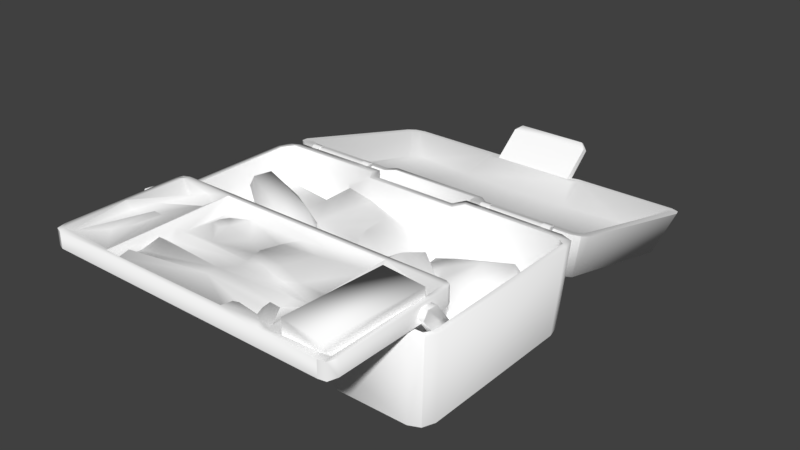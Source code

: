 # Source: HardwareKit.blend  (saved by Blender 2.77.0; exported with 4.5.12 LTS)
import bpy
from mathutils import Matrix  # noqa: F401  (used for matrix-valued properties, if any)

bpy.ops.wm.read_factory_settings(use_empty=True)
scene = bpy.context.scene
scene.name = 'Scene'

# ---- collections
col_collection_1 = bpy.data.collections.new('Collection 1'); scene.collection.children.link(col_collection_1)

# ---- materials (node trees are filled in below, after node groups)
mat_hardwarekit = bpy.data.materials.new('HardwareKit')
mat_hardwarekit.alpha_threshold = 0.0
mat_hardwarekit.use_transparent_shadow = False
mat_hardwarekit.diffuse_color = (1.0, 1.0, 1.0, 1.0)
mat_hardwarekit.roughness = 0.5
mat_hardwarekit.specular_intensity = 0.0

# ---- material node trees

# ---- world
world_world = bpy.data.worlds.new('World'); scene.world = world_world
world_world.color = (0.05088, 0.05088, 0.05088)
world_world.use_sun_shadow = False
world_world.sun_shadow_jitter_overblur = 0.0
world_world.cycles.sampling_method = 'MANUAL'

# ---- meshes
me_hardwarekit = bpy.data.meshes.new('HardwareKit')
me_hardwarekit.from_pydata([(-0.1248, 0.05333, 0.1406), (-0.1248, 0.05838, 0.1367), (-0.2208, 0.05333, 0.1406), (-0.1248, 0.06344, 0.1406), (-0.2208, 0.05838, 0.1367), (-0.1248, 0.05838, 0.1445), (-0.2208, 0.06344, 0.1406), (-0.1248, 0.05333, 0.1406), (-0.2208, 0.05838, 0.1445), (-0.1248, -0.2817, -7.29e-05), (-0.247, 0.04338, -7.286e-05), (-0.2448, -0.2815, -7.288e-05), (-0.2528, -0.2874, 0.1426), (-0.1248, -0.2817, -7.29e-05), (-0.2448, -0.2815, -7.288e-05), (0.2807, -0.2616, 0.1426), (0.2813, 0.02081, 0.1426), (0.2712, -0.2539, -7.294e-05), (0.2387, -0.4311, 0.1486), (-0.2422, -0.2003, 0.1486), (-0.2412, -0.4311, 0.1486), (-0.2412, -0.4311, 0.175), (-0.145, -0.4311, 0.175), (-0.2412, -0.4311, 0.1486), (0.2558, -0.4137, 0.175), (0.2558, -0.2137, 0.175), (0.2558, -0.4137, 0.1486), (0.2423, -0.2003, 0.175), (0.1451, -0.2003, 0.175), (0.2423, -0.2003, 0.1487), (-0.2567, -0.216, 0.175), (-0.2567, -0.4115, 0.175), (-0.2567, -0.216, 0.1486), (0.2387, -0.4311, 0.175), (0.251, -0.4287, 0.1486), (0.2387, -0.4311, 0.1486), (-0.2412, -0.4311, 0.1486), (-0.2525, -0.4269, 0.175), (-0.2412, -0.4311, 0.175), (0.2512, -0.2045, 0.1486), (0.2558, -0.2137, 0.1486), (-0.2422, -0.2003, 0.175), (-0.2518, -0.2049, 0.1486), (-0.2422, -0.2003, 0.1486), (0.2508, -0.2046, 0.1749), (0.2423, -0.2003, 0.1487), (0.251, -0.4287, 0.175), (-0.2525, -0.4269, 0.1486), (-0.2518, -0.2049, 0.175), (0.1719, -0.2398, 0.1889), (0.2353, -0.4187, 0.1889), (0.1617, -0.4096, 0.1889), (0.2353, -0.4188, 0.175), (0.2475, -0.4163, 0.175), (0.2387, -0.4311, 0.175), (0.251, -0.4287, 0.1486), (0.2558, -0.4137, 0.1486), (0.2467, -0.2479, 0.175), (0.2403, -0.2206, 0.1594), (0.2413, -0.249, 0.1556), (0.1719, -0.2398, 0.1572), (0.1416, -0.4311, 0.175), (0.1488, -0.4213, 0.174), (-0.1389, -0.4121, 0.1555), (-0.1185, -0.4097, 0.181), (-0.1217, -0.4237, 0.175), (-0.1488, -0.4232, 0.1753), (-0.1217, -0.4237, 0.175), (-0.002993, -0.3801, 0.175), (0.1416, -0.3128, 0.1638), (0.1385, -0.3315, 0.1574), (0.0973, -0.313, 0.1673), (0.1355, -0.3994, 0.1623), (0.1311, -0.4151, 0.175), (0.1064, -0.3962, 0.1648), (0.112, -0.3791, 0.1758), (-0.0058, -0.3577, 0.1721), (0.1187, -0.3695, 0.1663), (0.07043, -0.4214, 0.175), (0.1062, -0.4086, 0.175), (-0.1318, -0.3936, 0.1644), (0.1355, -0.3994, 0.1623), (0.1488, -0.4213, 0.174), (0.1213, -0.3509, 0.1709), (0.1187, -0.3695, 0.1663), (0.103, -0.3838, 0.1669), (0.103, -0.3838, 0.1669), (0.07189, -0.3932, 0.1666), (0.1064, -0.3962, 0.1648), (0.07189, -0.3932, 0.1666), (0.07421, -0.4053, 0.175), (0.07043, -0.4214, 0.175), (0.06467, -0.4104, 0.1613), (-0.1425, -0.3128, 0.1656), (-0.1393, -0.3312, 0.1559), (-0.1488, -0.4232, 0.1753), (-0.1488, -0.4232, 0.1753), (-0.1327, -0.3794, 0.1631), (-0.1334, -0.3489, 0.1696), (-0.2518, -0.2049, 0.1486), (-0.2567, -0.216, 0.1486), (-0.2518, -0.2049, 0.175), (-0.2422, -0.2003, 0.175), (-0.2567, -0.4115, 0.1486), (-0.2525, -0.4269, 0.1486), (0.2467, -0.2479, 0.1889), (0.2467, -0.2479, 0.175), (0.1719, -0.2398, 0.1572), (0.2353, -0.4188, 0.175), (0.1617, -0.4095, 0.157), (0.2353, -0.4188, 0.175), (0.0543, -0.2162, 0.1618), (0.1386, -0.2176, 0.1573), (0.06582, -0.2477, 0.1668), (-0.002375, -0.2467, 0.1613), (0.004239, -0.2172, 0.1575), (-0.008483, -0.2813, 0.1643), (0.05295, -0.301, 0.1718), (0.1381, -0.2952, 0.1565), (0.05901, -0.323, 0.1704), (0.1486, -0.2087, 0.1748), (0.2413, -0.249, 0.1556), (0.1719, -0.2398, 0.1572), (0.2461, -0.2116, 0.1758), (0.2508, -0.2046, 0.1749), (0.1486, -0.2087, 0.1748), (0.1617, -0.4095, 0.157), (0.251, -0.4287, 0.175), (0.2411, -0.4079, 0.1555), (0.2467, -0.2479, 0.175), (0.2411, -0.4079, 0.1555), (-0.1493, -0.2087, 0.175), (-0.1445, -0.2003, 0.175), (0.1486, -0.2087, 0.1748), (-0.139, -0.2958, 0.1565), (-0.1493, -0.2087, 0.175), (-0.1391, -0.2167, 0.1559), (-0.1059, -0.2463, 0.1678), (-0.0879, -0.2634, 0.1682), (-0.1129, -0.2589, 0.1681), (-0.1216, -0.2637, 0.1622), (-0.1493, -0.2087, 0.175), (-0.0939, -0.2166, 0.1565), (0.07078, -0.3322, 0.1641), (0.03393, -0.3172, 0.1728), (-0.08024, -0.3021, 0.1615), (0.0009759, -0.3128, 0.1645), (0.0006975, -0.3278, 0.1636), (0.004266, -0.3076, 0.1686), (-0.007722, -0.2448, 0.1557), (-0.01209, -0.2822, 0.1575), (-0.05472, -0.2559, 0.1554), (0.08105, -0.3273, 0.1702), (-0.19, -0.2146, 0.1683), (-0.2452, -0.2108, 0.175), (-0.25, -0.3116, 0.175), (-0.2525, -0.4269, 0.175), (-0.2464, -0.4203, 0.175), (-0.2406, -0.4103, 0.1681), (-0.1623, -0.412, 0.168), (-0.1624, -0.2464, 0.1687), (-0.1598, -0.2187, 0.1572), (-0.2409, -0.3197, 0.181), (-0.2164, -0.2836, 0.1705), (-0.2198, -0.2197, 0.1551), (-0.2045, -0.3048, 0.1633), (-0.1935, -0.3073, 0.1739), (-0.1897, -0.2982, 0.1656), (-0.1865, -0.3521, 0.1718), (-0.2109, -0.3695, 0.1643), (-0.2304, -0.317, 0.1681), (0.2387, -0.4311, 0.1486), (-0.2422, -0.2003, 0.1486), (0.1266, -0.2818, -7.294e-05), (0.2465, 0.04357, -7.29e-05), (0.1266, 0.04366, -7.29e-05), (0.08542, -0.2893, 0.07129), (0.2458, -0.2815, 2.664e-05), (0.1266, -0.2818, -7.294e-05), (-0.1106, -0.2672, -7.286e-05), (0.1124, -0.2672, -7.288e-05), (-0.1106, 0.03172, -7.292e-05), (-0.07501, -0.2711, 0.07129), (0.07462, -0.2694, 0.07129), (-0.1106, -0.2672, -7.286e-05), (-0.1248, 0.04351, -7.29e-05), (-0.08581, -0.291, 0.07129), (0.1124, 0.03172, -7.294e-05), (0.1124, -0.2672, -7.288e-05), (-0.08581, 0.05304, 0.07129), (-0.255, 0.05156, 0.1426), (-0.1248, 0.04351, -7.29e-05), (0.255, 0.05189, 0.1426), (0.08542, 0.05139, 0.07129), (0.2465, 0.04357, -7.29e-05), (0.07462, 0.03204, 0.07129), (-0.1106, 0.03172, -7.292e-05), (0.1124, 0.03172, -7.294e-05), (-0.07501, 0.03369, 0.07129), (0.1266, 0.04366, -7.29e-05), (0.2726, -0.2811, 0.1426), (0.2634, -0.2734, -7.292e-05), (-0.2664, -0.2716, -7.288e-05), (-0.2753, -0.2793, 0.1426), (0.2751, 0.04379, 0.1426), (0.2658, 0.03489, -7.29e-05), (0.2717, 0.01191, -7.29e-05), (-0.2665, 0.03357, -7.29e-05), (-0.2753, 0.04247, 0.1426), (-0.2809, 0.0205, 0.1426), (0.2634, -0.2734, -7.292e-05), (-0.2726, -0.2442, -7.29e-05), (-0.2817, -0.2519, 0.1426), (-0.247, 0.04338, -7.286e-05), (0.0815, 0.02188, 0.1426), (-0.08006, 0.02199, 0.1426), (0.07462, 0.03172, 0.1426), (-0.09118, -0.2768, 0.1426), (-0.08581, -0.2911, 0.1426), (0.09083, -0.2772, 0.1426), (0.2543, -0.2875, 0.1426), (0.08542, -0.291, 0.1426), (0.0812, -0.2578, 0.1426), (0.07462, -0.2691, 0.1426), (-0.08134, -0.2579, 0.1426), (-0.07501, -0.2691, 0.1426), (-0.2615, -0.2736, 0.1426), (-0.2717, -0.2597, 0.1426), (-0.273, 0.01947, 0.1426), (-0.2719, 0.0116, -7.284e-05), (-0.2607, 0.03889, 0.1426), (-0.09172, 0.04165, 0.1426), (-0.08581, 0.05313, 0.1426), (0.09158, 0.04178, 0.1426), (0.257, 0.03996, 0.1426), (0.2703, 0.0284, 0.1426), (0.2478, 0.02127, 0.04564), (0.1254, 0.02203, 0.05355), (0.257, 0.03996, 0.1426), (0.2606, 0.008913, 0.04564), (0.2703, 0.0284, 0.1426), (0.2619, -0.05499, 0.1056), (0.2409, -0.262, 0.01657), (0.2528, -0.2475, 0.01632), (0.2637, -0.2733, 0.1426), (0.1219, -0.2627, 0.1198), (0.09083, -0.2772, 0.1426), (0.1105, -0.2453, 0.1199), (0.0812, -0.2578, 0.1426), (-0.1259, -0.2629, 0.1121), (-0.1124, -0.2469, 0.1206), (-0.09118, -0.2768, 0.1426), (-0.2457, -0.2634, 0.0744), (-0.2615, -0.2736, 0.1426), (-0.2627, -0.2265, 0.08632), (-0.2717, -0.2597, 0.1426), (-0.2635, -0.002558, 0.08434), (-0.2635, -0.1826, 0.07804), (-0.273, 0.01947, 0.1426), (-0.249, 0.02134, 0.08434), (-0.2607, 0.03889, 0.1426), (-0.1251, 0.02265, 0.1191), (-0.09172, 0.04165, 0.1426), (-0.1109, 0.009599, 0.1201), (-0.127, 0.008553, 0.05981), (0.1237, 0.02347, 0.121), (0.1127, 0.01028, 0.1209), (0.09158, 0.04178, 0.1426), (-0.117, -0.2447, 0.1159), (-0.119, -0.226, 0.1422), (-0.09698, -0.2367, 0.09668), (-0.2635, -0.002558, 0.08434), (-0.249, 0.02134, 0.08434), (-0.148, -0.07911, 0.1031), (-0.1291, -0.02596, 0.1068), (-0.127, 0.008553, 0.05981), (0.08137, -0.1861, 0.1021), (0.2054, -0.2292, 0.03003), (0.07859, -0.1793, 0.07068), (-0.2457, -0.2634, 0.0744), (-0.2627, -0.2265, 0.08632), (-0.2635, -0.1826, 0.07804), (-0.1292, -0.1846, 0.1513), (-0.2479, -0.1558, 0.06719), (-0.1644, -0.1389, 0.09983), (-0.1572, -0.1475, 0.1218), (-0.2479, -0.1558, 0.06719), (-0.08134, -0.2579, 0.1426), (-0.1004, -0.1616, 0.1003), (-0.09042, -0.1814, 0.06793), (-0.01231, -0.167, 0.07825), (0.07262, -0.1973, 0.04338), (-0.0356, -0.1757, 0.07056), (0.1138, 0.008301, 0.07176), (0.2606, 0.008913, 0.04564), (0.2437, -0.04772, 0.1333), (-0.00654, -0.1597, 0.09046), (0.07779, -0.195, 0.06629), (-0.0897, -0.08871, 0.1037), (-0.1109, 0.009599, 0.1201), (-0.2627, -0.2265, 0.08632), (-0.2717, -0.2597, 0.1426), (-0.05855, -0.2115, 0.05755), (-0.09042, -0.1814, 0.06793), (-0.05721, 0.0009025, 0.1166), (0.0815, 0.02188, 0.1426), (0.1611, -0.1137, 0.1077), (0.1135, -0.1327, 0.1415), (0.1206, -0.08798, 0.1257), (0.2709, -0.2616, 0.1426), (0.2599, -0.09978, 0.08003), (0.2225, -0.09503, 0.1492), (0.2513, -0.1047, 0.1157), (0.2161, -0.1436, 0.1305), (0.1611, -0.1137, 0.1077), (0.09479, -0.03253, 0.08383), (0.08303, -0.1397, 0.1237), (0.08321, -0.09273, 0.06227), (0.09281, -0.09608, 0.1155), (0.2243, -0.2267, 0.06493), (0.2402, -0.204, 0.04323), (0.2619, -0.05499, 0.1056), (0.2619, -0.05499, 0.1056), (0.1254, 0.02203, 0.05355), (0.2478, 0.02127, 0.04564), (0.09709, -0.1718, 0.131), (0.2054, -0.2292, 0.03003), (0.2528, -0.2475, 0.01632), (0.2409, -0.262, 0.01657), (0.1093, -0.06862, 0.08532), (0.1206, -0.08798, 0.1257), (0.08137, -0.1861, 0.1021), (0.02157, -0.1557, 0.08992), (-0.01265, -0.1299, 0.09838), (0.06616, -0.1487, 0.07977), (0.07859, -0.1793, 0.07068), (0.07859, -0.1793, 0.07068), (0.03524, -0.1535, 0.1066), (0.06616, -0.1487, 0.07977), (0.2361, -0.2008, 0.07541), (0.2383, -0.1672, 0.07102), (0.005607, -0.08598, 0.1205), (-0.004786, -0.0285, 0.1177), (0.0363, 0.003577, 0.08603), (0.1093, -0.06862, 0.08532), (0.08321, -0.09273, 0.06227), (-0.005065, -0.08774, 0.09797), (0.2383, -0.1672, 0.07102), (0.2599, -0.09978, 0.08003), (0.2402, -0.204, 0.04323), (0.2599, -0.09978, 0.08003), (0.2402, -0.204, 0.04323), (0.1093, -0.06862, 0.08532), (-0.1169, -0.1614, 0.1121), (-0.1243, -0.1466, 0.1364), (-0.09007, -0.1078, 0.1347), (-0.1443, -0.07328, 0.1274), (-0.0897, -0.08871, 0.1037), (-0.01605, -0.1583, 0.1093), (-0.04814, -0.1324, 0.1137), (-0.148, -0.07911, 0.1031), (-0.04814, -0.1324, 0.1137), (-0.0553, -0.1576, 0.1071), (-0.09907, -0.152, 0.1346), (-0.2079, -0.1035, 0.1523), (-0.0227, -0.1801, 0.09747), (-0.0553, -0.1576, 0.1071), (-0.1004, -0.1616, 0.1003), (-0.1169, -0.1614, 0.1121), (-0.2044, -0.06473, 0.1373), (-0.2112, -0.07657, 0.1214), (-0.202, -0.07238, 0.1514), (-0.1243, -0.1466, 0.1364), (-0.1572, -0.1475, 0.1218), (-0.2479, -0.1558, 0.06719), (-0.2132, -0.1086, 0.1368), (-0.1644, -0.1389, 0.09983), (-0.2155, -0.09869, 0.1215), (-0.2112, -0.07657, 0.1214), (-0.2132, -0.1086, 0.1368), (-0.2155, -0.09869, 0.1215), (-0.2044, -0.06473, 0.1373), (-0.1644, -0.1389, 0.09983), (-0.05721, 0.0009025, 0.1166), (0.2637, -0.2733, 0.1426), (0.2709, -0.2616, 0.1426), (0.2726, -0.2811, 0.1426), (0.2637, -0.2733, 0.1426), (0.1133, -0.2448, 0.01747), (-0.09698, -0.2367, 0.09668), (-0.117, -0.2447, 0.1159), (-0.08006, 0.02199, 0.1426), (0.08542, 0.05312, 0.1426), (0.2458, -0.2815, 2.664e-05), (0.2717, 0.01191, -7.29e-05), (-0.2719, 0.0116, -7.284e-05), (0.2634, -0.2734, -7.292e-05), (0.2712, -0.2539, -7.294e-05), (0.2658, 0.03489, -7.29e-05), (-0.2726, -0.2442, -7.29e-05), (-0.2664, -0.2716, -7.288e-05), (-0.2665, 0.03357, -7.29e-05), (-0.2344, 0.0654, 0.1391), (-0.2344, 0.05188, 0.1225), (-0.2344, 0.05684, 0.1225), (-0.22, 0.05599, 0.1455), (-0.22, 0.0654, 0.1391), (-0.22, 0.05188, 0.1413), (-0.22, 0.05188, 0.1225), (-0.2344, 0.05188, 0.1225), (-0.22, 0.05684, 0.1225), (-0.22, 0.06394, 0.145), (-0.2344, 0.05599, 0.1455), (-0.2344, 0.06394, 0.145), (-0.22, 0.05599, 0.1455), (-0.2344, 0.05188, 0.1413), (-0.2344, 0.06394, 0.145), (-0.2344, 0.05599, 0.1455), (-0.22, 0.06394, 0.145), (-0.2344, 0.05188, 0.1413), (-0.22, 0.05188, 0.1225), (0.2551, -0.2163, 0.1042), (0.2551, -0.2743, 0.1588), (0.2551, -0.2344, 0.105), (0.2656, -0.2743, 0.1588), (0.2656, -0.2163, 0.1042), (0.2656, -0.2344, 0.105), (0.2656, -0.2344, 0.105), (0.2551, -0.2163, 0.1042), (0.2551, -0.2344, 0.105), (0.2656, -0.2081, 0.1168), (0.2656, -0.2481, 0.1705), (0.2551, -0.2081, 0.1168), (0.2551, -0.2662, 0.1714), (0.2551, -0.2481, 0.1705), (0.2656, -0.2743, 0.1588), (0.2551, -0.2743, 0.1588), (0.2551, -0.2662, 0.1714), (0.2656, -0.2662, 0.1714), (0.2656, -0.2163, 0.1042), (0.2551, -0.2163, 0.1042), (0.2656, -0.2662, 0.1714), (0.2423, -0.2003, 0.1487), (0.2558, -0.2137, 0.1486), (0.2512, -0.2045, 0.1486), (-0.1644, -0.1389, 0.09983), (0.1138, 0.008301, 0.07176), (0.1137, 0.008442, 0.07527), (-0.1259, -0.2629, 0.1121), (0.1029, -0.04244, 0.04231), (0.08321, -0.09273, 0.06227), (0.08548, -0.00828, 0.04756), (0.1029, -0.04244, 0.04231), (0.08548, -0.00828, 0.04756), (0.1133, -0.2448, 0.01747), (-0.09515, -0.2758, 0.168), (0.0363, 0.003577, 0.08603), (0.1243, -0.2621, 0.02614), (0.1243, -0.2621, 0.02614), (-0.2208, 0.05333, 0.1406), (-0.2567, -0.4115, 0.1486), (0.2423, -0.2003, 0.175), (0.1617, -0.4095, 0.157), (-0.07501, 0.03172, 0.1426), (-0.2155, -0.09869, 0.1215), (-0.22, 0.05188, 0.1413), (0.2656, -0.2163, 0.1042), (0.08548, -0.00828, 0.04756), (0.05736, -0.08186, 0.07654), (-0.09698, -0.2367, 0.09668), (-0.1004, -0.1616, 0.1003), (-0.1258, 0.0654, 0.1391), (-0.1258, 0.05188, 0.1225), (-0.1258, 0.05684, 0.1225), (-0.1114, 0.05599, 0.1455), (-0.1114, 0.0654, 0.1391), (-0.1114, 0.05188, 0.1413), (-0.1114, 0.05188, 0.1225), (-0.1258, 0.05188, 0.1225), (-0.1114, 0.05684, 0.1225), (-0.1114, 0.06394, 0.145), (-0.1258, 0.05599, 0.1455), (-0.1258, 0.06394, 0.145), (-0.1114, 0.05599, 0.1455), (-0.1258, 0.05188, 0.1413), (-0.1258, 0.06394, 0.145), (-0.1258, 0.05599, 0.1455), (-0.1114, 0.06394, 0.145), (-0.1258, 0.05188, 0.1413), (-0.1114, 0.05188, 0.1225), (-0.1114, 0.05188, 0.1413), (0.2191, 0.05333, 0.1406), (0.2191, 0.05838, 0.1367), (0.123, 0.05333, 0.1406), (0.2191, 0.06344, 0.1406), (0.123, 0.05838, 0.1367), (0.2191, 0.05838, 0.1445), (0.123, 0.06344, 0.1406), (0.2191, 0.05333, 0.1406), (0.123, 0.05838, 0.1445), (0.1094, 0.0654, 0.1391), (0.1094, 0.05188, 0.1225), (0.1094, 0.05684, 0.1225), (0.1238, 0.05599, 0.1455), (0.1238, 0.0654, 0.1391), (0.1238, 0.05188, 0.1413), (0.1238, 0.05188, 0.1225), (0.1094, 0.05188, 0.1225), (0.1238, 0.05684, 0.1225), (0.1238, 0.06394, 0.145), (0.1094, 0.05599, 0.1455), (0.1094, 0.06394, 0.145), (0.1238, 0.05599, 0.1455), (0.1094, 0.05188, 0.1413), (0.1094, 0.06394, 0.145), (0.1094, 0.05599, 0.1455), (0.1238, 0.06394, 0.145), (0.1094, 0.05188, 0.1413), (0.1238, 0.05188, 0.1225), (0.123, 0.05333, 0.1406), (0.1238, 0.05188, 0.1413), (0.2181, 0.0654, 0.1391), (0.2181, 0.05188, 0.1225), (0.2181, 0.05684, 0.1225), (0.2324, 0.05599, 0.1455), (0.2324, 0.0654, 0.1391), (0.2324, 0.05188, 0.1413), (0.2324, 0.05188, 0.1225), (0.2181, 0.05188, 0.1225), (0.2324, 0.05684, 0.1225), (0.2324, 0.06394, 0.145), (0.2181, 0.05599, 0.1455), (0.2181, 0.06394, 0.145), (0.2324, 0.05599, 0.1455), (0.2181, 0.05188, 0.1413), (0.2181, 0.06394, 0.145), (0.2181, 0.05599, 0.1455), (0.2324, 0.06394, 0.145), (0.2181, 0.05188, 0.1413), (0.2324, 0.05188, 0.1225), (0.2324, 0.05188, 0.1413), (-0.1247, 0.05498, 0.07184), (-0.2503, 0.3408, -0.0004107), (-0.2495, 0.05498, 0.07184), (-0.2294, 0.303, 0.0435), (-0.2107, 0.1004, 0.09469), (-0.2288, 0.1191, 0.08996), (-0.2605, 0.06308, 0.1401), (-0.1231, 0.06112, 0.09816), (0.2811, 0.08383, 0.1349), (0.2817, 0.3624, 0.0645), (0.2644, 0.07201, 0.06753), (0.2614, 0.3876, 0.05812), (0.1215, 0.3558, 0.02289), (0.25, 0.3408, -0.0004107), (-0.2817, 0.3616, 0.0647), (-0.2817, 0.0891, 0.1336), (-0.2642, 0.3218, 0.004411), (0.2614, 0.06308, 0.1401), (0.2747, 0.07099, 0.1381), (0.2483, 0.05498, 0.07184), (-0.2747, 0.07133, 0.1381), (0.2758, 0.3792, 0.06024), (0.2642, 0.3227, 0.004188), (-0.2605, 0.3876, 0.05812), (-0.2758, 0.3794, 0.06019), (0.2747, 0.07099, 0.1381), (-0.2643, 0.07466, 0.06686), (-0.2747, 0.07133, 0.1381), (0.2758, 0.3792, 0.06024), (-0.2758, 0.3794, 0.06019), (-0.2583, 0.07917, 0.1361), (-0.08422, 0.06308, 0.1401), (-0.2605, 0.06308, 0.1401), (0.2583, 0.07844, 0.1363), (0.2747, 0.07099, 0.1381), (0.2614, 0.06308, 0.1401), (0.2686, 0.08854, 0.1337), (0.2811, 0.08383, 0.1349), (0.2681, 0.3613, 0.06478), (0.2758, 0.3792, 0.06024), (0.2817, 0.3624, 0.0645), (0.2596, 0.3711, 0.06229), (0.2614, 0.3876, 0.05812), (0.09166, 0.3729, 0.06182), (-0.26, 0.3711, 0.0623), (-0.2758, 0.3794, 0.06019), (-0.2605, 0.3876, 0.05812), (-0.2689, 0.3588, 0.0654), (-0.2679, 0.09168, 0.1329), (-0.2817, 0.3616, 0.0647), (-0.2747, 0.07133, 0.1381), (-0.2817, 0.0891, 0.1336), (0.127, 0.05498, 0.07184), (0.127, 0.3408, -0.0004106), (0.1015, 0.3078, 0.04229), (0.2094, 0.3228, 0.03847), (0.1016, 0.1151, 0.09097), (0.094, 0.07855, 0.1362), (0.08511, 0.06308, 0.1401), (-0.0936, 0.3729, 0.06182), (-0.08504, 0.3876, 0.05813), (-0.07165, 0.38, 0.06004), (-0.1126, 0.07827, 0.07765), (-0.1126, 0.328, 0.01454), (-0.1247, 0.3408, -0.0004106), (-0.08439, 0.096, 0.1318), (-0.07754, 0.08328, 0.135), (0.1079, 0.328, 0.01454), (0.1215, 0.06112, 0.09816), (0.1079, 0.07827, 0.07765), (-0.1231, 0.3558, 0.02289), (0.07843, 0.08328, 0.135), (-0.1022, 0.3078, 0.04229), (-0.1014, 0.1154, 0.09091), (0.08458, 0.09588, 0.1318), (0.06232, 0.4219, 0.1111), (-0.06133, 0.4219, 0.1111), (0.06206, 0.4311, 0.1048), (0.07952, 0.3749, 0.03129), (-0.07165, 0.38, 0.06004), (-0.08145, 0.3749, 0.03129), (-0.08504, 0.3876, 0.05813), (0.08275, 0.3871, 0.05825), (-0.08144, 0.05449, 0.1175), (-0.07754, 0.08328, 0.135), (0.07951, 0.05449, 0.1175), (-0.08422, 0.06308, 0.1401), (0.08511, 0.06308, 0.1401), (0.07843, 0.08328, 0.135), (0.0726, 0.3645, 0.06407), (0.0843, 0.3553, 0.06627), (0.07233, 0.4223, 0.09713), (0.07234, 0.38, 0.06004), (-0.07165, 0.4223, 0.09713), (-0.0716, 0.4128, 0.1036), (-0.07165, 0.38, 0.06004), (-0.07161, 0.3645, 0.06407), (-0.08502, 0.3553, 0.06627), (0.07234, 0.38, 0.06004), (0.08275, 0.3871, 0.05825), (-0.07161, 0.3645, 0.06407), (0.0726, 0.4128, 0.1036), (0.0726, 0.3645, 0.06407), (0.0726, 0.3645, 0.06407), (0.0726, 0.4128, 0.1036), (0.07234, 0.38, 0.06004), (0.07233, 0.4223, 0.09713), (-0.06138, 0.4311, 0.1048), (-0.07165, 0.4223, 0.09713), (-0.0716, 0.4128, 0.1036), (-0.0924, 0.07906, 0.1361), (0.209, 0.1007, 0.09461), (0.229, 0.1189, 0.09002), (0.2286, 0.3031, 0.04345), (-0.2119, 0.3243, 0.03811), (-0.07161, 0.3645, 0.06407), (-0.2563, -0.2743, 0.1588), (-0.2563, -0.2163, 0.1042), (-0.2563, -0.2344, 0.105), (-0.2669, -0.2163, 0.1042), (-0.2669, -0.2743, 0.1588), (-0.2669, -0.2344, 0.105), (-0.2563, -0.2163, 0.1042), (-0.2669, -0.2344, 0.105), (-0.2563, -0.2344, 0.105), (-0.2669, -0.2481, 0.1705), (-0.2669, -0.2081, 0.1168), (-0.2563, -0.2081, 0.1168), (-0.2563, -0.2662, 0.1714), (-0.2563, -0.2481, 0.1705), (-0.2669, -0.2743, 0.1588), (-0.2563, -0.2743, 0.1588), (-0.2563, -0.2662, 0.1714), (-0.2669, -0.2662, 0.1714), (-0.2669, -0.2163, 0.1042), (-0.2563, -0.2163, 0.1042), (-0.2669, -0.2662, 0.1714), (-0.2669, -0.2163, 0.1042)], [], [(0, 2, 1), (4, 3, 1), (6, 5, 3), (8, 7, 5), (11, 10, 9), (14, 13, 12), (17, 16, 15), (20, 19, 18), (23, 22, 21), (26, 25, 24), (29, 28, 27), (32, 31, 30), (35, 34, 33), (38, 37, 36), (40, 39, 25), (43, 42, 41), (39, 45, 44), (34, 26, 46), (37, 31, 47), (42, 32, 48), (51, 50, 49), (54, 53, 52), (34, 46, 33), (56, 55, 18), (26, 24, 46), (24, 57, 53), (60, 59, 58), (24, 25, 57), (54, 62, 61), (65, 64, 63), (67, 66, 22), (64, 65, 68), (61, 67, 22), (71, 70, 69), (73, 62, 72), (75, 74, 73), (68, 77, 76), (72, 75, 73), (73, 79, 78), (76, 80, 68), (70, 77, 81), (70, 81, 82), (70, 83, 77), (85, 75, 84), (77, 68, 86), (88, 86, 87), (74, 89, 79), (89, 78, 90), (75, 85, 74), (74, 79, 73), (87, 92, 91), (61, 73, 78), (95, 94, 93), (65, 63, 96), (80, 64, 68), (80, 63, 64), (63, 97, 94), (76, 98, 97), (76, 94, 98), (98, 94, 97), (100, 99, 19), (102, 101, 30), (20, 104, 103), (106, 49, 105), (107, 51, 49), (109, 108, 51), (110, 105, 50), (113, 112, 111), (113, 115, 114), (117, 113, 116), (71, 69, 118), (71, 118, 112), (71, 112, 113), (71, 117, 119), (70, 82, 69), (120, 118, 69), (82, 120, 69), (122, 106, 121), (57, 123, 58), (123, 25, 124), (62, 60, 125), (125, 58, 123), (125, 60, 58), (52, 126, 62), (53, 127, 24), (57, 128, 53), (130, 129, 110), (128, 52, 53), (54, 52, 62), (125, 132, 131), (112, 133, 111), (136, 135, 134), (139, 138, 137), (137, 140, 139), (136, 142, 141), (142, 136, 140), (135, 95, 93), (119, 144, 143), (146, 145, 93), (147, 144, 146), (148, 146, 144), (151, 150, 149), (71, 119, 152), (71, 113, 117), (63, 80, 97), (119, 117, 144), (154, 153, 131), (123, 124, 27), (131, 102, 154), (154, 30, 155), (157, 156, 21), (157, 31, 156), (66, 21, 22), (132, 102, 131), (125, 27, 28), (61, 62, 73), (79, 90, 78), (102, 30, 154), (159, 158, 66), (161, 160, 131), (155, 158, 162), (162, 163, 153), (162, 164, 155), (158, 166, 165), (153, 164, 162), (168, 159, 167), (158, 159, 169), (170, 163, 162), (165, 166, 167), (153, 161, 131), (161, 163, 160), (160, 66, 131), (170, 162, 158), (168, 166, 169), (30, 31, 155), (31, 157, 155), (171, 54, 61), (23, 61, 22), (172, 102, 132), (29, 132, 28), (175, 174, 173), (178, 177, 176), (181, 180, 179), (184, 183, 182), (185, 179, 9), (13, 184, 186), (187, 173, 180), (188, 176, 183), (191, 190, 189), (194, 193, 192), (197, 196, 195), (196, 189, 198), (199, 197, 193), (177, 201, 200), (12, 203, 202), (206, 205, 204), (209, 208, 207), (210, 17, 15), (203, 212, 211), (205, 194, 192), (208, 190, 213), (216, 215, 214), (218, 217, 12), (221, 220, 219), (223, 221, 222), (225, 223, 224), (218, 224, 217), (226, 203, 12), (202, 14, 12), (226, 227, 203), (227, 212, 203), (211, 202, 203), (227, 228, 212), (228, 208, 209), (207, 229, 209), (228, 230, 208), (230, 190, 208), (213, 207, 208), (230, 231, 190), (231, 215, 232), (216, 214, 233), (192, 233, 234), (192, 204, 205), (204, 192, 234), (204, 234, 235), (16, 204, 235), (238, 237, 236), (240, 236, 239), (240, 239, 241), (244, 243, 242), (246, 244, 245), (248, 246, 247), (251, 250, 249), (253, 249, 252), (255, 252, 254), (258, 257, 256), (260, 256, 259), (262, 260, 261), (261, 264, 263), (267, 266, 265), (270, 269, 268), (273, 272, 271), (272, 273, 274), (274, 275, 272), (278, 277, 276), (269, 280, 279), (282, 281, 280), (284, 273, 283), (282, 285, 281), (257, 286, 256), (269, 279, 268), (287, 248, 250), (270, 289, 288), (292, 291, 290), (295, 294, 293), (290, 297, 296), (299, 274, 298), (299, 275, 274), (301, 300, 257), (303, 302, 292), (305, 304, 266), (308, 307, 306), (310, 243, 309), (313, 312, 311), (311, 295, 293), (314, 313, 311), (311, 293, 315), (318, 317, 316), (277, 320, 319), (321, 295, 312), (322, 294, 295), (294, 323, 293), (294, 324, 323), (319, 325, 277), (277, 325, 276), (328, 327, 326), (318, 330, 329), (318, 307, 330), (318, 329, 317), (316, 331, 325), (333, 296, 332), (331, 316, 334), (331, 334, 335), (338, 337, 336), (307, 319, 339), (316, 325, 307), (340, 339, 320), (339, 319, 320), (343, 342, 341), (341, 332, 337), (345, 344, 315), (346, 333, 332), (332, 336, 337), (341, 346, 332), (346, 298, 333), (296, 336, 332), (307, 339, 340), (313, 347, 312), (312, 348, 321), (312, 295, 311), (309, 241, 310), (312, 347, 348), (347, 349, 348), (351, 327, 350), (311, 344, 314), (306, 352, 308), (347, 313, 314), (307, 340, 306), (270, 353, 269), (354, 282, 353), (357, 356, 355), (333, 359, 358), (357, 360, 356), (333, 298, 359), (357, 355, 361), (361, 363, 362), (355, 364, 363), (358, 366, 365), (362, 363, 367), (358, 359, 366), (367, 363, 368), (356, 370, 369), (371, 356, 369), (356, 371, 355), (282, 354, 285), (363, 364, 372), (364, 373, 372), (285, 374, 281), (373, 364, 375), (373, 377, 376), (380, 379, 378), (381, 364, 371), (382, 370, 360), (343, 383, 342), (342, 346, 341), (386, 385, 384), (15, 16, 385), (220, 200, 387), (269, 282, 280), (245, 388, 247), (244, 242, 245), (247, 389, 250), (250, 389, 390), (250, 390, 249), (263, 391, 261), (260, 259, 261), (266, 237, 265), (238, 267, 265), (183, 223, 182), (182, 218, 186), (176, 221, 183), (198, 216, 195), (189, 232, 198), (195, 392, 193), (186, 218, 12), (190, 232, 189), (220, 221, 176), (193, 392, 192), (174, 394, 393), (11, 395, 10), (397, 396, 393), (174, 398, 394), (394, 397, 393), (11, 400, 399), (211, 209, 229), (11, 399, 395), (395, 401, 10), (404, 403, 402), (407, 406, 405), (409, 404, 408), (404, 402, 410), (413, 412, 411), (412, 415, 414), (402, 413, 406), (417, 416, 402), (406, 418, 405), (419, 417, 402), (407, 420, 406), (423, 422, 421), (426, 425, 424), (429, 428, 427), (432, 431, 430), (434, 433, 431), (436, 427, 435), (437, 434, 421), (425, 430, 438), (440, 432, 439), (433, 436, 441), (76, 83, 143), (442, 56, 18), (442, 444, 443), (20, 103, 19), (106, 122, 49), (108, 50, 51), (164, 154, 155), (154, 164, 153), (160, 159, 66), (155, 157, 158), (374, 285, 445), (326, 327, 351), (353, 282, 269), (447, 446, 237), (279, 448, 268), (383, 299, 298), (298, 346, 342), (274, 273, 298), (342, 383, 298), (345, 315, 449), (452, 451, 450), (315, 293, 449), (293, 453, 449), (311, 315, 344), (318, 316, 307), (291, 454, 328), (454, 291, 292), (297, 328, 326), (297, 326, 336), (291, 328, 297), (291, 297, 290), (160, 165, 167), (165, 170, 158), (163, 161, 153), (170, 160, 163), (159, 168, 169), (166, 158, 169), (167, 166, 168), (159, 160, 167), (160, 170, 165), (151, 138, 145), (145, 138, 455), (145, 134, 93), (146, 150, 145), (145, 455, 140), (137, 138, 142), (142, 151, 149), (142, 149, 115), (142, 115, 141), (138, 151, 142), (455, 139, 140), (145, 140, 134), (134, 140, 136), (135, 93, 134), (146, 93, 94), (144, 116, 148), (150, 116, 114), (150, 151, 145), (146, 116, 150), (149, 114, 115), (111, 133, 141), (113, 111, 115), (147, 76, 143), (147, 146, 94), (152, 119, 143), (143, 70, 152), (152, 70, 71), (83, 70, 143), (115, 111, 141), (65, 91, 92), (87, 68, 92), (86, 68, 87), (68, 65, 92), (39, 44, 25), (25, 123, 57), (309, 240, 241), (391, 263, 304), (305, 391, 304), (304, 456, 266), (259, 264, 261), (258, 301, 257), (253, 251, 249), (454, 457, 328), (247, 388, 389), (242, 458, 245), (2, 4, 1), (4, 6, 3), (6, 8, 5), (8, 459, 7), (10, 185, 9), (13, 186, 12), (17, 206, 16), (19, 442, 18), (26, 40, 25), (32, 460, 31), (37, 47, 36), (42, 48, 41), (45, 461, 44), (31, 460, 47), (32, 30, 48), (50, 105, 49), (54, 127, 53), (61, 78, 67), (77, 83, 76), (72, 84, 75), (76, 97, 80), (89, 90, 79), (95, 63, 94), (76, 147, 94), (107, 462, 51), (110, 129, 105), (113, 114, 116), (120, 112, 118), (58, 59, 57), (62, 126, 60), (125, 28, 132), (139, 455, 138), (144, 147, 143), (66, 157, 21), (125, 123, 27), (158, 157, 66), (23, 171, 61), (29, 172, 132), (174, 393, 173), (177, 220, 176), (181, 187, 180), (184, 188, 183), (185, 181, 179), (184, 182, 186), (187, 175, 173), (188, 178, 176), (191, 213, 190), (194, 199, 193), (196, 198, 195), (196, 191, 189), (197, 195, 193), (200, 220, 177), (204, 16, 206), (15, 386, 210), (216, 463, 215), (217, 226, 12), (220, 387, 219), (221, 219, 222), (223, 222, 224), (218, 225, 224), (228, 209, 212), (231, 232, 190), (215, 463, 232), (233, 392, 216), (192, 392, 233), (238, 265, 237), (240, 238, 236), (244, 309, 243), (246, 245, 247), (251, 287, 250), (255, 253, 252), (260, 258, 256), (267, 305, 266), (273, 271, 283), (248, 247, 250), (288, 353, 270), (317, 334, 316), (307, 325, 319), (297, 336, 296), (361, 355, 363), (355, 371, 364), (363, 372, 368), (356, 360, 370), (373, 375, 377), (379, 381, 378), (381, 379, 364), (382, 464, 370), (386, 15, 385), (16, 235, 385), (245, 458, 388), (391, 262, 261), (223, 225, 182), (182, 225, 218), (221, 223, 183), (198, 463, 216), (232, 463, 198), (195, 216, 392), (211, 212, 209), (403, 419, 402), (404, 410, 408), (402, 406, 410), (412, 414, 411), (415, 465, 414), (413, 411, 406), (420, 410, 406), (422, 437, 421), (425, 438, 424), (428, 466, 427), (432, 434, 431), (433, 441, 431), (436, 429, 427), (434, 432, 421), (430, 431, 438), (432, 430, 439), (436, 435, 441), (442, 443, 56), (103, 100, 19), (142, 140, 137), (144, 117, 116), (114, 149, 150), (146, 148, 116), (467, 446, 447), (338, 450, 468), (450, 451, 468), (451, 343, 468), (341, 337, 468), (343, 341, 468), (337, 338, 468), (237, 266, 447), (447, 266, 456), (447, 456, 467), (296, 365, 290), (333, 358, 296), (290, 365, 292), (365, 366, 292), (469, 454, 302), (302, 454, 292), (303, 469, 302), (366, 470, 292), (470, 303, 292), (473, 472, 471), (476, 475, 474), (478, 473, 477), (473, 471, 479), (482, 481, 480), (481, 484, 483), (471, 482, 475), (486, 485, 471), (475, 487, 474), (488, 486, 471), (476, 489, 475), (472, 488, 471), (473, 479, 477), (471, 475, 479), (481, 483, 480), (484, 490, 483), (482, 480, 475), (489, 479, 475), (493, 492, 491), (495, 494, 492), (497, 496, 494), (499, 498, 496), (502, 501, 500), (505, 504, 503), (507, 502, 506), (502, 500, 508), (511, 510, 509), (510, 513, 512), (500, 511, 504), (515, 514, 500), (504, 516, 503), (517, 515, 500), (505, 518, 504), (493, 495, 492), (495, 497, 494), (497, 499, 496), (499, 519, 498), (501, 517, 500), (502, 508, 506), (500, 504, 508), (510, 512, 509), (513, 520, 512), (511, 509, 504), (518, 508, 504), (523, 522, 521), (526, 525, 524), (528, 523, 527), (523, 521, 529), (532, 531, 530), (531, 534, 533), (521, 532, 525), (536, 535, 521), (525, 537, 524), (538, 536, 521), (526, 539, 525), (522, 538, 521), (523, 529, 527), (521, 525, 529), (531, 533, 530), (534, 540, 533), (532, 530, 525), (539, 529, 525), (543, 542, 541), (546, 545, 544), (543, 548, 547), (551, 550, 549), (554, 553, 552), (557, 556, 555), (560, 559, 558), (547, 561, 543), (563, 562, 550), (542, 565, 564), (551, 549, 566), (568, 556, 567), (563, 554, 569), (557, 555, 570), (573, 572, 571), (576, 575, 574), (575, 578, 577), (578, 579, 577), (581, 580, 579), (580, 583, 582), (583, 584, 582), (587, 586, 585), (586, 588, 585), (590, 589, 588), (592, 591, 589), (591, 571, 589), (591, 573, 571), (586, 590, 588), (580, 582, 579), (575, 577, 574), (594, 554, 593), (597, 596, 595), (599, 574, 598), (602, 601, 600), (605, 604, 603), (572, 607, 606), (608, 594, 593), (610, 593, 609), (604, 605, 611), (612, 599, 598), (604, 610, 603), (614, 595, 613), (603, 610, 548), (608, 611, 553), (607, 615, 606), (618, 617, 616), (621, 620, 619), (605, 542, 611), (594, 608, 553), (622, 620, 621), (619, 623, 552), (626, 625, 624), (541, 603, 548), (593, 560, 609), (624, 627, 547), (558, 628, 626), (624, 625, 627), (628, 629, 626), (560, 551, 559), (554, 552, 569), (561, 567, 543), (542, 557, 565), (631, 584, 630), (633, 620, 632), (636, 635, 634), (638, 631, 637), (619, 633, 623), (621, 564, 622), (601, 587, 600), (640, 639, 584), (643, 642, 641), (602, 600, 637), (600, 638, 637), (584, 639, 630), (646, 645, 644), (616, 647, 618), (648, 635, 617), (609, 624, 548), (560, 558, 609), (543, 541, 548), (548, 624, 547), (558, 626, 609), (611, 621, 553), (542, 564, 611), (564, 621, 611), (553, 619, 552), (554, 594, 553), (649, 618, 632), (642, 616, 650), (616, 645, 647), (649, 648, 618), (616, 617, 650), (571, 651, 545), (651, 606, 614), (606, 597, 614), (615, 598, 597), (598, 652, 597), (577, 653, 652), (577, 654, 653), (582, 596, 654), (582, 584, 596), (631, 613, 595), (638, 600, 613), (600, 655, 613), (588, 544, 655), (588, 546, 544), (589, 545, 546), (545, 614, 655), (652, 654, 596), (584, 595, 596), (584, 631, 595), (600, 585, 655), (651, 614, 545), (598, 574, 652), (554, 563, 560), (543, 567, 542), (542, 605, 541), (545, 655, 544), (551, 563, 550), (557, 567, 556), (572, 651, 571), (578, 581, 579), (583, 640, 584), (590, 592, 589), (554, 560, 593), (597, 652, 596), (599, 576, 574), (603, 541, 605), (606, 651, 572), (593, 610, 608), (598, 615, 612), (604, 608, 610), (614, 597, 595), (610, 609, 548), (608, 604, 611), (607, 612, 615), (618, 648, 617), (620, 633, 619), (626, 629, 625), (620, 649, 632), (636, 656, 635), (631, 630, 637), (587, 585, 600), (642, 650, 641), (646, 647, 645), (648, 634, 635), (609, 626, 624), (621, 619, 553), (606, 615, 597), (652, 574, 577), (577, 579, 654), (654, 579, 582), (631, 638, 613), (655, 585, 588), (588, 589, 546), (589, 571, 545), (614, 613, 655), (652, 653, 654), (563, 551, 560), (567, 557, 542), (659, 658, 657), (662, 661, 660), (665, 664, 663), (668, 667, 666), (670, 666, 669), (672, 671, 664), (673, 658, 670), (660, 674, 667), (676, 675, 668), (669, 677, 672), (657, 658, 673), (660, 661, 674), (663, 664, 678), (668, 666, 670), (669, 666, 677), (672, 664, 665), (670, 658, 668), (667, 674, 666), (668, 675, 667), (672, 677, 671), (296, 358, 365)])
me_hardwarekit.polygons.foreach_set('use_smooth', [True] * 816)
_uv = me_hardwarekit.uv_layers.new(name='RH_UV_MAP0')
_uv.uv.foreach_set('vector', [0.4792, 0.3005, 0.6025, 0.3005, 0.4792, 0.3076, 0.6025, 0.3076, 0.4792, 0.3147, 0.4792, 0.3076, 0.6025, 0.3147, 0.4792, 0.3219, 0.4792, 0.3147, 0.6025, 0.3219, 0.4792, 0.329, 0.4792, 0.3219, 0.394, 0.4294, 0.3955, 0.5577, 0.3078, 0.4293, 0.6688, 0.9012, 0.7438, 0.9016, 0.6648, 0.989, 0.02053, 0.9018, 0.15, 0.9902, 0.01659, 0.9897, 0.3815, 0.567, 0.3823, 0.6582, 0.03661, 0.567, 0.4349, 0.1944, 0.3603, 0.1739, 0.4353, 0.174, 0.02873, 0.1601, 0.05038, 0.03946, 0.04917, 0.1604, 0.06339, 0.01142, 0.1388, 0.03183, 0.06313, 0.0319, 0.4729, 0.04504, 0.4473, 0.1624, 0.4524, 0.04423, 0.02864, 0.1797, 0.02864, 0.17, 0.04909, 0.1797, 0.4472, 0.1816, 0.4472, 0.1724, 0.4676, 0.1816, 0.02992, 0.03949, 0.02991, 0.03293, 0.05038, 0.03946, 0.4731, 0.02896, 0.4731, 0.03704, 0.4526, 0.02896, 0.02991, 0.03293, 0.02992, 0.02558, 0.05029, 0.03273, 0.02864, 0.17, 0.02873, 0.1601, 0.04908, 0.1701, 0.4472, 0.1724, 0.4473, 0.1624, 0.4676, 0.1725, 0.4731, 0.03704, 0.4729, 0.04504, 0.4526, 0.03677, 0.9079, 0.7341, 0.9083, 0.7923, 0.8039, 0.7337, 0.06131, 0.1744, 0.05601, 0.1626, 0.06397, 0.1685, 0.02864, 0.17, 0.04908, 0.1701, 0.04909, 0.1797, 0.02429, 0.5739, 0.02777, 0.568, 0.03661, 0.567, 0.02873, 0.1601, 0.04917, 0.1604, 0.04908, 0.1701, 0.04917, 0.1604, 0.05507, 0.06064, 0.05601, 0.1626, 0.1184, 0.05749, 0.06727, 0.06593, 0.0668, 0.04933, 0.04917, 0.1604, 0.05038, 0.03946, 0.05507, 0.06064, 0.06131, 0.1744, 0.1316, 0.1686, 0.1374, 0.1739, 0.2441, 0.8109, 0.2401, 0.8035, 0.2631, 0.8005, 0.3422, 0.1694, 0.3636, 0.1692, 0.3603, 0.1739, 0.2401, 0.8035, 0.2441, 0.8109, 0.1557, 0.7832, 0.1374, 0.1739, 0.3422, 0.1694, 0.3603, 0.1739, 0.08071, 0.7419, 0.05019, 0.7536, 0.04604, 0.7423, 0.1453, 0.1635, 0.1316, 0.1686, 0.1366, 0.1517, 0.1548, 0.1401, 0.1648, 0.1487, 0.1453, 0.1635, 0.1557, 0.7832, 0.06389, 0.7779, 0.1581, 0.7705, 0.1366, 0.1517, 0.1548, 0.1401, 0.1453, 0.1635, 0.1453, 0.1635, 0.1648, 0.1598, 0.1927, 0.1676, 0.1581, 0.7705, 0.2525, 0.7908, 0.1557, 0.7832, 0.05019, 0.7536, 0.06389, 0.7779, 0.04877, 0.7932, 0.05019, 0.7536, 0.04877, 0.7932, 0.03551, 0.8052, 0.05019, 0.7536, 0.06381, 0.7669, 0.06389, 0.7779, 0.1638, 0.1386, 0.1548, 0.1401, 0.1487, 0.1327, 0.06389, 0.7779, 0.1557, 0.7832, 0.0762, 0.787, 0.07354, 0.7944, 0.0762, 0.787, 0.09922, 0.7928, 0.1648, 0.1487, 0.1921, 0.1491, 0.1648, 0.1598, 0.1921, 0.1491, 0.1927, 0.1676, 0.1892, 0.1583, 0.1548, 0.1401, 0.1638, 0.1386, 0.1648, 0.1487, 0.1648, 0.1487, 0.1648, 0.1598, 0.1453, 0.1635, 0.09922, 0.7928, 0.1056, 0.8019, 0.09981, 0.8121, 0.1374, 0.1739, 0.1453, 0.1635, 0.1927, 0.1676, 0.2814, 0.804, 0.2591, 0.7539, 0.2635, 0.7415, 0.2441, 0.8109, 0.2631, 0.8005, 0.2632, 0.8185, 0.2525, 0.7908, 0.2401, 0.8035, 0.1557, 0.7832, 0.2525, 0.7908, 0.2631, 0.8005, 0.2401, 0.8035, 0.2631, 0.8005, 0.2533, 0.7828, 0.2591, 0.7539, 0.1581, 0.7705, 0.2519, 0.7655, 0.2533, 0.7828, 0.1581, 0.7705, 0.2591, 0.7539, 0.2519, 0.7655, 0.2519, 0.7655, 0.2591, 0.7539, 0.2533, 0.7828, 0.3927, 0.6519, 0.3893, 0.6563, 0.3823, 0.6582, 0.44, 0.03416, 0.448, 0.03722, 0.4524, 0.04423, 0.3815, 0.567, 0.3897, 0.5687, 0.3927, 0.5748, 0.7929, 0.7926, 0.8039, 0.7337, 0.8039, 0.7925, 0.804, 0.709, 0.9079, 0.7341, 0.8039, 0.7337, 0.933, 0.7341, 0.919, 0.7922, 0.9079, 0.7341, 0.9084, 0.8033, 0.8039, 0.7925, 0.9083, 0.7923, 0.1039, 0.7041, 0.04955, 0.6869, 0.1124, 0.6849, 0.1039, 0.7041, 0.1498, 0.6862, 0.1545, 0.7039, 0.1138, 0.735, 0.1039, 0.7041, 0.1593, 0.7237, 0.08071, 0.7419, 0.04604, 0.7423, 0.05004, 0.7314, 0.08071, 0.7419, 0.05004, 0.7314, 0.04955, 0.6869, 0.08071, 0.7419, 0.04955, 0.6869, 0.1039, 0.7041, 0.08071, 0.7419, 0.1138, 0.735, 0.1096, 0.7476, 0.05019, 0.7536, 0.03551, 0.8052, 0.04604, 0.7423, 0.03556, 0.6819, 0.05004, 0.7314, 0.04604, 0.7423, 0.03551, 0.8052, 0.03556, 0.6819, 0.04604, 0.7423, 0.7792, 0.7337, 0.7929, 0.7926, 0.7776, 0.7883, 0.05507, 0.06064, 0.05924, 0.03873, 0.0668, 0.04933, 0.05924, 0.03873, 0.05038, 0.03946, 0.05576, 0.03416, 0.1316, 0.1686, 0.1184, 0.05749, 0.1371, 0.0368, 0.1371, 0.0368, 0.0668, 0.04933, 0.05924, 0.03873, 0.1371, 0.0368, 0.1184, 0.05749, 0.0668, 0.04933, 0.06397, 0.1685, 0.119, 0.1568, 0.1316, 0.1686, 0.05601, 0.1626, 0.05176, 0.1699, 0.04917, 0.1604, 0.05507, 0.06064, 0.07168, 0.1556, 0.05601, 0.1626, 0.9014, 0.8191, 0.8038, 0.8033, 0.9084, 0.8033, 0.07168, 0.1556, 0.06397, 0.1685, 0.05601, 0.1626, 0.06131, 0.1744, 0.06397, 0.1685, 0.1316, 0.1686, 0.1371, 0.0368, 0.3638, 0.03181, 0.3666, 0.03635, 0.04955, 0.6869, 0.042, 0.6748, 0.1124, 0.6849, 0.2559, 0.6842, 0.268, 0.6798, 0.258, 0.7303, 0.2378, 0.7093, 0.2208, 0.7137, 0.2323, 0.7031, 0.2323, 0.7031, 0.2451, 0.7111, 0.2378, 0.7093, 0.2559, 0.6842, 0.2223, 0.6856, 0.2636, 0.6698, 0.2223, 0.6856, 0.2559, 0.6842, 0.2451, 0.7111, 0.268, 0.6798, 0.2814, 0.804, 0.2635, 0.7415, 0.1096, 0.7476, 0.1284, 0.7441, 0.1011, 0.7549, 0.1545, 0.7425, 0.2154, 0.736, 0.2635, 0.7415, 0.1537, 0.7521, 0.1284, 0.7441, 0.1545, 0.7425, 0.1505, 0.739, 0.1545, 0.7425, 0.1284, 0.7441, 0.1949, 0.7089, 0.1643, 0.7242, 0.1595, 0.7025, 0.08071, 0.7419, 0.1096, 0.7476, 0.0935, 0.7496, 0.08071, 0.7419, 0.1039, 0.7041, 0.1138, 0.735, 0.2631, 0.8005, 0.2525, 0.7908, 0.2533, 0.7828, 0.1096, 0.7476, 0.1138, 0.735, 0.1284, 0.7441, 0.4424, 0.04071, 0.3984, 0.04296, 0.3666, 0.03635, 0.05924, 0.03873, 0.05576, 0.03416, 0.06313, 0.0319, 0.3666, 0.03635, 0.44, 0.03416, 0.4424, 0.04071, 0.4424, 0.04071, 0.4524, 0.04423, 0.4467, 0.1021, 0.4398, 0.1677, 0.4443, 0.1718, 0.4353, 0.174, 0.4398, 0.1677, 0.4473, 0.1624, 0.4443, 0.1718, 0.3636, 0.1692, 0.4353, 0.174, 0.3603, 0.1739, 0.3638, 0.03181, 0.44, 0.03416, 0.3666, 0.03635, 0.1371, 0.0368, 0.06313, 0.0319, 0.1388, 0.03183, 0.1374, 0.1739, 0.1316, 0.1686, 0.1453, 0.1635, 0.1648, 0.1598, 0.1892, 0.1583, 0.1927, 0.1676, 0.44, 0.03416, 0.4524, 0.04423, 0.4424, 0.04071, 0.3741, 0.1624, 0.4352, 0.1613, 0.3636, 0.1692, 0.3761, 0.04584, 0.3748, 0.06227, 0.3666, 0.03635, 0.4467, 0.1021, 0.4352, 0.1613, 0.4392, 0.107, 0.4392, 0.107, 0.4179, 0.08558, 0.3984, 0.04296, 0.4392, 0.107, 0.4204, 0.04753, 0.4467, 0.1021, 0.4352, 0.1613, 0.397, 0.1008, 0.407, 0.0978, 0.3984, 0.04296, 0.4204, 0.04753, 0.4392, 0.107, 0.3929, 0.127, 0.3741, 0.1624, 0.3946, 0.09375, 0.4352, 0.1613, 0.3741, 0.1624, 0.4118, 0.1379, 0.4272, 0.1056, 0.4179, 0.08558, 0.4392, 0.107, 0.407, 0.0978, 0.397, 0.1008, 0.3946, 0.09375, 0.3984, 0.04296, 0.3761, 0.04584, 0.3666, 0.03635, 0.3761, 0.04584, 0.4179, 0.08558, 0.3748, 0.06227, 0.3748, 0.06227, 0.3636, 0.1692, 0.3666, 0.03635, 0.4272, 0.1056, 0.4392, 0.107, 0.4352, 0.1613, 0.3929, 0.127, 0.397, 0.1008, 0.4118, 0.1379, 0.4524, 0.04423, 0.4473, 0.1624, 0.4467, 0.1021, 0.4473, 0.1624, 0.4398, 0.1677, 0.4467, 0.1021, 0.06203, 0.1947, 0.06131, 0.1744, 0.1374, 0.1739, 0.4349, 0.1944, 0.1374, 0.1739, 0.3603, 0.1739, 0.4399, 0.01251, 0.44, 0.03416, 0.3638, 0.03181, 0.06339, 0.01142, 0.3638, 0.03181, 0.1388, 0.03183, 0.127, 0.5578, 0.04091, 0.5578, 0.127, 0.4293, 0.9048, 0.9009, 0.9785, 0.8997, 0.881, 0.9451, 0.2975, 0.5531, 0.1373, 0.4351, 0.2975, 0.4351, 0.7556, 0.9003, 0.8698, 0.9443, 0.778, 0.9446, 0.3078, 0.5577, 0.2975, 0.4351, 0.3078, 0.4293, 0.7438, 0.9016, 0.7556, 0.9003, 0.7668, 0.9454, 0.1373, 0.5531, 0.127, 0.4293, 0.1373, 0.4351, 0.8931, 0.8999, 0.881, 0.9451, 0.8698, 0.9443, 0.4106, 0.9027, 0.4919, 0.9895, 0.3882, 0.947, 0.1754, 0.9027, 0.2744, 0.9475, 0.1707, 0.9906, 0.2616, 0.9027, 0.3994, 0.9021, 0.2854, 0.9467, 0.3994, 0.9021, 0.3882, 0.947, 0.3772, 0.9464, 0.2504, 0.9034, 0.2616, 0.9027, 0.2744, 0.9475, 0.9785, 0.8997, 0.9901, 0.8994, 0.9966, 0.9876, 0.6648, 0.989, 0.6525, 0.9887, 0.6533, 0.9012, 0.1483, 0.9023, 0.1614, 0.9024, 0.1595, 0.9897, 0.5123, 0.9896, 0.5031, 0.9889, 0.5019, 0.9015, 0.01001, 0.9016, 0.02053, 0.9018, 0.01659, 0.9897, 0.6525, 0.9887, 0.6407, 0.9895, 0.6381, 0.9011, 0.1614, 0.9024, 0.1754, 0.9027, 0.1707, 0.9906, 0.5031, 0.9889, 0.4919, 0.9895, 0.4871, 0.9014, 0.2851, 0.9918, 0.3794, 0.997, 0.2825, 0.998, 0.766, 0.9877, 0.7649, 0.9938, 0.6648, 0.989, 0.8824, 0.9876, 0.9852, 0.987, 0.8835, 0.9937, 0.8706, 0.9896, 0.8824, 0.9876, 0.8729, 0.9964, 0.7777, 0.9897, 0.8706, 0.9896, 0.7754, 0.9964, 0.766, 0.9877, 0.7754, 0.9964, 0.7649, 0.9938, 0.658, 0.9951, 0.6525, 0.9887, 0.6648, 0.989, 0.6533, 0.9012, 0.6688, 0.9012, 0.6648, 0.989, 0.658, 0.9951, 0.6462, 0.9953, 0.6525, 0.9887, 0.6462, 0.9953, 0.6407, 0.9895, 0.6525, 0.9887, 0.6381, 0.9011, 0.6533, 0.9012, 0.6525, 0.9887, 0.6462, 0.9953, 0.5113, 0.9951, 0.6407, 0.9895, 0.5113, 0.9951, 0.5031, 0.9889, 0.5123, 0.9896, 0.5019, 0.9015, 0.5145, 0.9017, 0.5123, 0.9896, 0.5113, 0.9951, 0.4971, 0.9951, 0.5031, 0.9889, 0.4971, 0.9951, 0.4919, 0.9895, 0.5031, 0.9889, 0.4871, 0.9014, 0.5019, 0.9015, 0.5031, 0.9889, 0.4971, 0.9951, 0.391, 0.9951, 0.4919, 0.9895, 0.391, 0.9951, 0.3794, 0.997, 0.3894, 0.9897, 0.2851, 0.9918, 0.2825, 0.998, 0.2717, 0.9955, 0.1707, 0.9906, 0.2717, 0.9955, 0.1679, 0.9965, 0.1707, 0.9906, 0.1595, 0.9897, 0.1614, 0.9024, 0.1595, 0.9897, 0.1707, 0.9906, 0.1679, 0.9965, 0.1595, 0.9897, 0.1679, 0.9965, 0.1556, 0.996, 0.15, 0.9902, 0.1595, 0.9897, 0.1556, 0.996, 0.4762, 0.8926, 0.4089, 0.8196, 0.4846, 0.832, 0.4856, 0.8939, 0.4846, 0.832, 0.4951, 0.8335, 0.4856, 0.8939, 0.4951, 0.8335, 0.5262, 0.8711, 0.6327, 0.8973, 0.6206, 0.8184, 0.6306, 0.8176, 0.7379, 0.8792, 0.6327, 0.8973, 0.7163, 0.8649, 0.746, 0.8719, 0.7379, 0.8792, 0.7257, 0.8601, 0.854, 0.8589, 0.8617, 0.8363, 0.8744, 0.8377, 0.9593, 0.8549, 0.8744, 0.8377, 0.9483, 0.8125, 0.9683, 0.8532, 0.9483, 0.8125, 0.9702, 0.8144, 0.1508, 0.8898, 0.06079, 0.8349, 0.146, 0.852, 0.1629, 0.8897, 0.146, 0.852, 0.1602, 0.8521, 0.2637, 0.8639, 0.1629, 0.8897, 0.2401, 0.8507, 0.2401, 0.8507, 0.2276, 0.8149, 0.2507, 0.8451, 0.376, 0.8754, 0.3898, 0.8569, 0.3981, 0.8612, 0.8141, 0.6849, 0.8435, 0.6573, 0.8445, 0.6806, 0.8605, 0.4608, 0.9695, 0.4415, 0.9745, 0.4615, 0.9695, 0.4415, 0.8605, 0.4608, 0.8574, 0.4192, 0.8574, 0.4192, 0.8845, 0.3779, 0.9695, 0.4415, 0.66, 0.6591, 0.7618, 0.7117, 0.644, 0.6802, 0.8435, 0.6573, 0.9771, 0.647, 0.967, 0.6804, 0.8445, 0.6327, 0.9754, 0.613, 0.9771, 0.647, 0.854, 0.5033, 0.8605, 0.4608, 0.9175, 0.5504, 0.8445, 0.6327, 0.8702, 0.5993, 0.9754, 0.613, 0.06079, 0.8349, 0.07557, 0.8255, 0.146, 0.852, 0.8435, 0.6573, 0.967, 0.6804, 0.8445, 0.6806, 0.8449, 0.8538, 0.746, 0.8719, 0.8617, 0.8363, 0.8141, 0.6849, 0.774, 0.6617, 0.7927, 0.6359, 0.7598, 0.5407, 0.6612, 0.5491, 0.7395, 0.5262, 0.5077, 0.7329, 0.4954, 0.8141, 0.3826, 0.7629, 0.7395, 0.5262, 0.6577, 0.5279, 0.7372, 0.5111, 0.8364, 0.3925, 0.8574, 0.4192, 0.8144, 0.4572, 0.8364, 0.3925, 0.8845, 0.3779, 0.8574, 0.4192, 0.01786, 0.8691, 0.03909, 0.8366, 0.06079, 0.8349, 0.8061, 0.5562, 0.7745, 0.5709, 0.7598, 0.5407, 0.369, 0.8679, 0.2855, 0.839, 0.3898, 0.8569, 0.6221, 0.7699, 0.6253, 0.7378, 0.6623, 0.7717, 0.5484, 0.856, 0.6206, 0.8184, 0.6252, 0.8977, 0.4857, 0.6782, 0.5184, 0.6913, 0.4908, 0.7053, 0.4908, 0.7053, 0.5077, 0.7329, 0.3826, 0.7629, 0.4361, 0.6762, 0.4857, 0.6782, 0.4908, 0.7053, 0.4908, 0.7053, 0.3826, 0.7629, 0.3743, 0.7302, 0.59, 0.7331, 0.5511, 0.7121, 0.6097, 0.7132, 0.7618, 0.7117, 0.771, 0.7505, 0.7495, 0.739, 0.5383, 0.7162, 0.5077, 0.7329, 0.5184, 0.6913, 0.5229, 0.7561, 0.4954, 0.8141, 0.5077, 0.7329, 0.4954, 0.8141, 0.3881, 0.7827, 0.3826, 0.7629, 0.4954, 0.8141, 0.4828, 0.8177, 0.3881, 0.7827, 0.7495, 0.739, 0.6326, 0.707, 0.7618, 0.7117, 0.7618, 0.7117, 0.6326, 0.707, 0.644, 0.6802, 0.5091, 0.5754, 0.5007, 0.5688, 0.5413, 0.5512, 0.59, 0.7331, 0.5968, 0.7561, 0.56, 0.7454, 0.59, 0.7331, 0.6253, 0.7378, 0.5968, 0.7561, 0.59, 0.7331, 0.56, 0.7454, 0.5511, 0.7121, 0.6097, 0.7132, 0.6176, 0.6805, 0.6326, 0.707, 0.747, 0.4879, 0.7372, 0.5111, 0.7138, 0.5038, 0.6176, 0.6805, 0.6097, 0.7132, 0.5843, 0.6846, 0.6176, 0.6805, 0.5843, 0.6846, 0.5964, 0.6644, 0.6663, 0.4898, 0.7011, 0.4919, 0.658, 0.5155, 0.6253, 0.7378, 0.7495, 0.739, 0.7452, 0.7558, 0.6097, 0.7132, 0.6326, 0.707, 0.6253, 0.7378, 0.742, 0.7753, 0.7452, 0.7558, 0.771, 0.7505, 0.7452, 0.7558, 0.7495, 0.739, 0.771, 0.7505, 0.6984, 0.3857, 0.7407, 0.4148, 0.7275, 0.45, 0.7275, 0.45, 0.7138, 0.5038, 0.7011, 0.4919, 0.3454, 0.7003, 0.3821, 0.703, 0.3743, 0.7302, 0.7428, 0.4591, 0.747, 0.4879, 0.7138, 0.5038, 0.7138, 0.5038, 0.658, 0.5155, 0.7011, 0.4919, 0.7275, 0.45, 0.7428, 0.4591, 0.7138, 0.5038, 0.7428, 0.4591, 0.8144, 0.4572, 0.747, 0.4879, 0.7372, 0.5111, 0.658, 0.5155, 0.7138, 0.5038, 0.6253, 0.7378, 0.7452, 0.7558, 0.742, 0.7753, 0.4857, 0.6782, 0.5111, 0.6353, 0.5184, 0.6913, 0.5184, 0.6913, 0.5411, 0.6757, 0.5383, 0.7162, 0.5184, 0.6913, 0.5077, 0.7329, 0.4908, 0.7053, 0.6252, 0.8977, 0.5262, 0.8711, 0.5484, 0.856, 0.5184, 0.6913, 0.5111, 0.6353, 0.5411, 0.6757, 0.5111, 0.6353, 0.517, 0.6035, 0.5411, 0.6757, 0.5063, 0.5308, 0.5007, 0.5688, 0.4654, 0.461, 0.4908, 0.7053, 0.3821, 0.703, 0.4361, 0.6762, 0.6623, 0.7717, 0.6201, 0.8065, 0.6221, 0.7699, 0.5111, 0.6353, 0.4857, 0.6782, 0.4361, 0.6762, 0.6253, 0.7378, 0.742, 0.7753, 0.6623, 0.7717, 0.8141, 0.6849, 0.8069, 0.6254, 0.8435, 0.6573, 0.8334, 0.6087, 0.8445, 0.6327, 0.8069, 0.6254, 0.5511, 0.4851, 0.5326, 0.435, 0.5734, 0.4668, 0.747, 0.4879, 0.7822, 0.4911, 0.7539, 0.5048, 0.5511, 0.4851, 0.5148, 0.4469, 0.5326, 0.435, 0.747, 0.4879, 0.8144, 0.4572, 0.7822, 0.4911, 0.5511, 0.4851, 0.5734, 0.4668, 0.5984, 0.5018, 0.5984, 0.5018, 0.5982, 0.4522, 0.6173, 0.4922, 0.5734, 0.4668, 0.5391, 0.3707, 0.5982, 0.4522, 0.7539, 0.5048, 0.7869, 0.5117, 0.7561, 0.5184, 0.6173, 0.4922, 0.5982, 0.4522, 0.6277, 0.4518, 0.7539, 0.5048, 0.7822, 0.4911, 0.7869, 0.5117, 0.6277, 0.4518, 0.5982, 0.4522, 0.6164, 0.4356, 0.5326, 0.435, 0.4917, 0.3942, 0.5076, 0.3881, 0.5198, 0.3818, 0.5326, 0.435, 0.5076, 0.3881, 0.5326, 0.435, 0.5198, 0.3818, 0.5734, 0.4668, 0.8445, 0.6327, 0.8334, 0.6087, 0.8702, 0.5993, 0.5982, 0.4522, 0.5391, 0.3707, 0.5905, 0.4318, 0.5391, 0.3707, 0.5905, 0.4006, 0.5905, 0.4318, 0.8702, 0.5993, 0.9636, 0.5902, 0.9754, 0.613, 0.5905, 0.4006, 0.5391, 0.3707, 0.5502, 0.3608, 0.5905, 0.4006, 0.5596, 0.349, 0.6025, 0.3837, 0.5245, 0.3476, 0.5363, 0.3567, 0.511, 0.3551, 0.5099, 0.3722, 0.5391, 0.3707, 0.5198, 0.3818, 0.4721, 0.4522, 0.4917, 0.3942, 0.5148, 0.4469, 0.6984, 0.3857, 0.7868, 0.3947, 0.7407, 0.4148, 0.7407, 0.4148, 0.7428, 0.4591, 0.7275, 0.45, 0.006437, 0.99, 0.01539, 0.9955, 0.007799, 0.9969, 0.01659, 0.9897, 0.15, 0.9902, 0.01539, 0.9955, 0.9852, 0.987, 0.9966, 0.9876, 0.9913, 0.993, 0.8435, 0.6573, 0.8445, 0.6327, 0.9771, 0.647, 0.7163, 0.8649, 0.7116, 0.7995, 0.7257, 0.8601, 0.6327, 0.8973, 0.6306, 0.8176, 0.7163, 0.8649, 0.7257, 0.8601, 0.8496, 0.8225, 0.8617, 0.8363, 0.8617, 0.8363, 0.8496, 0.8225, 0.8643, 0.833, 0.8617, 0.8363, 0.8643, 0.833, 0.8744, 0.8377, 0.2507, 0.8451, 0.2708, 0.8574, 0.2401, 0.8507, 0.1629, 0.8897, 0.1602, 0.8521, 0.2401, 0.8507, 0.3898, 0.8569, 0.4089, 0.8196, 0.3981, 0.8612, 0.4762, 0.8926, 0.376, 0.8754, 0.3981, 0.8612, 0.8698, 0.9443, 0.8706, 0.9896, 0.778, 0.9446, 0.778, 0.9446, 0.766, 0.9877, 0.7668, 0.9454, 0.881, 0.9451, 0.8824, 0.9876, 0.8698, 0.9443, 0.3772, 0.9464, 0.2851, 0.9918, 0.2854, 0.9467, 0.3882, 0.947, 0.3894, 0.9897, 0.3772, 0.9464, 0.2854, 0.9467, 0.2735, 0.9902, 0.2744, 0.9475, 0.7668, 0.9454, 0.766, 0.9877, 0.6648, 0.989, 0.4919, 0.9895, 0.3894, 0.9897, 0.3882, 0.947, 0.9852, 0.987, 0.8824, 0.9876, 0.881, 0.9451, 0.2744, 0.9475, 0.2735, 0.9902, 0.1707, 0.9906, 0.04091, 0.5578, 0.02278, 0.5452, 0.04141, 0.4294, 0.394, 0.4294, 0.4135, 0.5451, 0.3955, 0.5577, 0.02315, 0.4403, 0.02874, 0.4326, 0.04141, 0.4294, 0.04091, 0.5578, 0.02701, 0.5543, 0.02278, 0.5452, 0.02278, 0.5452, 0.02315, 0.4403, 0.04141, 0.4294, 0.394, 0.4294, 0.4095, 0.4333, 0.414, 0.4441, 0.6381, 0.9011, 0.5123, 0.9896, 0.5145, 0.9017, 0.394, 0.4294, 0.414, 0.4441, 0.4135, 0.5451, 0.4135, 0.5451, 0.4096, 0.5538, 0.3955, 0.5577, 0.9755, 0.7344, 0.9811, 0.7322, 0.9753, 0.7624, 0.9364, 0.7591, 0.9528, 0.7622, 0.9385, 0.767, 0.9756, 0.7284, 0.9755, 0.7344, 0.9532, 0.7282, 0.9755, 0.7344, 0.9753, 0.7624, 0.9531, 0.7342, 0.9752, 0.7718, 0.9751, 0.7814, 0.9528, 0.7716, 0.9751, 0.7814, 0.975, 0.7896, 0.9527, 0.7812, 0.9753, 0.7624, 0.9752, 0.7718, 0.9528, 0.7622, 0.9895, 0.7675, 0.9803, 0.7703, 0.9753, 0.7624, 0.9528, 0.7622, 0.9477, 0.77, 0.9385, 0.767, 0.9918, 0.7596, 0.9895, 0.7675, 0.9753, 0.7624, 0.9364, 0.7591, 0.9476, 0.7319, 0.9528, 0.7622, 0.7372, 0.6507, 0.6889, 0.6505, 0.7433, 0.6416, 0.7375, 0.606, 0.7434, 0.6152, 0.6892, 0.6057, 0.6189, 0.632, 0.6079, 0.632, 0.6189, 0.6239, 0.7373, 0.6325, 0.6891, 0.624, 0.7373, 0.6243, 0.689, 0.6322, 0.6781, 0.6322, 0.6891, 0.624, 0.6671, 0.6322, 0.6189, 0.6239, 0.6672, 0.624, 0.683, 0.6413, 0.689, 0.6322, 0.7433, 0.6416, 0.7434, 0.6152, 0.7373, 0.6243, 0.6831, 0.6148, 0.7483, 0.6325, 0.7373, 0.6325, 0.7483, 0.6243, 0.6781, 0.6322, 0.6671, 0.6322, 0.6781, 0.624, 0.1581, 0.7705, 0.06381, 0.7669, 0.1011, 0.7549, 0.03403, 0.6582, 0.02429, 0.5739, 0.03661, 0.567, 0.03403, 0.6582, 0.02762, 0.6565, 0.0243, 0.6529, 0.3815, 0.567, 0.3927, 0.5748, 0.3823, 0.6582, 0.7929, 0.7926, 0.7792, 0.7337, 0.8039, 0.7337, 0.919, 0.7922, 0.9083, 0.7923, 0.9079, 0.7341, 0.4204, 0.04753, 0.4424, 0.04071, 0.4467, 0.1021, 0.4424, 0.04071, 0.4204, 0.04753, 0.3984, 0.04296, 0.3748, 0.06227, 0.3741, 0.1624, 0.3636, 0.1692, 0.4467, 0.1021, 0.4398, 0.1677, 0.4352, 0.1613, 0.9636, 0.5902, 0.8702, 0.5993, 0.884, 0.5829, 0.5413, 0.5512, 0.5007, 0.5688, 0.5063, 0.5308, 0.8069, 0.6254, 0.8445, 0.6327, 0.8435, 0.6573, 0.3955, 0.8296, 0.396, 0.8274, 0.4089, 0.8196, 0.967, 0.6804, 0.8557, 0.6921, 0.8445, 0.6806, 0.7868, 0.3947, 0.8364, 0.3925, 0.8144, 0.4572, 0.8144, 0.4572, 0.7428, 0.4591, 0.7407, 0.4148, 0.8574, 0.4192, 0.8605, 0.4608, 0.8144, 0.4572, 0.7407, 0.4148, 0.7868, 0.3947, 0.8144, 0.4572, 0.3454, 0.7003, 0.3743, 0.7302, 0.3437, 0.7437, 0.6247, 0.412, 0.6419, 0.3895, 0.6455, 0.4489, 0.3743, 0.7302, 0.3826, 0.7629, 0.3437, 0.7437, 0.3826, 0.7629, 0.3503, 0.7701, 0.3437, 0.7437, 0.4908, 0.7053, 0.3743, 0.7302, 0.3821, 0.703, 0.59, 0.7331, 0.6097, 0.7132, 0.6253, 0.7378, 0.6612, 0.5491, 0.62, 0.5821, 0.5091, 0.5754, 0.62, 0.5821, 0.6612, 0.5491, 0.7598, 0.5407, 0.6577, 0.5279, 0.5091, 0.5754, 0.5413, 0.5512, 0.6577, 0.5279, 0.5413, 0.5512, 0.658, 0.5155, 0.6612, 0.5491, 0.5091, 0.5754, 0.6577, 0.5279, 0.6612, 0.5491, 0.6577, 0.5279, 0.7395, 0.5262, 0.3748, 0.06227, 0.407, 0.0978, 0.3946, 0.09375, 0.407, 0.0978, 0.4272, 0.1056, 0.4352, 0.1613, 0.4179, 0.08558, 0.3761, 0.04584, 0.3984, 0.04296, 0.4272, 0.1056, 0.3748, 0.06227, 0.4179, 0.08558, 0.3741, 0.1624, 0.3929, 0.127, 0.4118, 0.1379, 0.397, 0.1008, 0.4352, 0.1613, 0.4118, 0.1379, 0.3946, 0.09375, 0.397, 0.1008, 0.3929, 0.127, 0.3741, 0.1624, 0.3748, 0.06227, 0.3946, 0.09375, 0.3748, 0.06227, 0.4272, 0.1056, 0.407, 0.0978, 0.1949, 0.7089, 0.2208, 0.7137, 0.2154, 0.736, 0.2154, 0.736, 0.2208, 0.7137, 0.2256, 0.7197, 0.2154, 0.736, 0.258, 0.7303, 0.2635, 0.7415, 0.1545, 0.7425, 0.1643, 0.7242, 0.2154, 0.736, 0.2154, 0.736, 0.2256, 0.7197, 0.2451, 0.7111, 0.2323, 0.7031, 0.2208, 0.7137, 0.2223, 0.6856, 0.2223, 0.6856, 0.1949, 0.7089, 0.1595, 0.7025, 0.2223, 0.6856, 0.1595, 0.7025, 0.1498, 0.6862, 0.2223, 0.6856, 0.1498, 0.6862, 0.2636, 0.6698, 0.2208, 0.7137, 0.1949, 0.7089, 0.2223, 0.6856, 0.2256, 0.7197, 0.2378, 0.7093, 0.2451, 0.7111, 0.2154, 0.736, 0.2451, 0.7111, 0.258, 0.7303, 0.258, 0.7303, 0.2451, 0.7111, 0.2559, 0.6842, 0.268, 0.6798, 0.2635, 0.7415, 0.258, 0.7303, 0.1545, 0.7425, 0.2635, 0.7415, 0.2591, 0.7539, 0.1284, 0.7441, 0.1593, 0.7237, 0.1505, 0.739, 0.1643, 0.7242, 0.1593, 0.7237, 0.1545, 0.7039, 0.1643, 0.7242, 0.1949, 0.7089, 0.2154, 0.736, 0.1545, 0.7425, 0.1593, 0.7237, 0.1643, 0.7242, 0.1595, 0.7025, 0.1545, 0.7039, 0.1498, 0.6862, 0.1124, 0.6849, 0.042, 0.6748, 0.2636, 0.6698, 0.1039, 0.7041, 0.1124, 0.6849, 0.1498, 0.6862, 0.1537, 0.7521, 0.1581, 0.7705, 0.1011, 0.7549, 0.1537, 0.7521, 0.1545, 0.7425, 0.2591, 0.7539, 0.0935, 0.7496, 0.1096, 0.7476, 0.1011, 0.7549, 0.1011, 0.7549, 0.05019, 0.7536, 0.0935, 0.7496, 0.0935, 0.7496, 0.05019, 0.7536, 0.08071, 0.7419, 0.06381, 0.7669, 0.05019, 0.7536, 0.1011, 0.7549, 0.1498, 0.6862, 0.1124, 0.6849, 0.2636, 0.6698, 0.2441, 0.8109, 0.09981, 0.8121, 0.1056, 0.8019, 0.09922, 0.7928, 0.1557, 0.7832, 0.1056, 0.8019, 0.0762, 0.787, 0.1557, 0.7832, 0.09922, 0.7928, 0.1557, 0.7832, 0.2441, 0.8109, 0.1056, 0.8019, 0.02991, 0.03293, 0.05029, 0.03273, 0.05038, 0.03946, 0.05038, 0.03946, 0.05924, 0.03873, 0.05507, 0.06064, 0.6252, 0.8977, 0.4856, 0.8939, 0.5262, 0.8711, 0.2708, 0.8574, 0.2507, 0.8451, 0.2855, 0.839, 0.369, 0.8679, 0.2708, 0.8574, 0.2855, 0.839, 0.2855, 0.839, 0.3465, 0.8283, 0.3898, 0.8569, 0.1602, 0.8521, 0.2276, 0.8149, 0.2401, 0.8507, 0.1508, 0.8898, 0.01786, 0.8691, 0.06079, 0.8349, 0.9593, 0.8549, 0.854, 0.8589, 0.8744, 0.8377, 0.62, 0.5821, 0.609, 0.5946, 0.5091, 0.5754, 0.7257, 0.8601, 0.7116, 0.7995, 0.8496, 0.8225, 0.6306, 0.8176, 0.7024, 0.808, 0.7163, 0.8649, 0.6025, 0.3005, 0.6025, 0.3076, 0.4792, 0.3076, 0.6025, 0.3076, 0.6025, 0.3147, 0.4792, 0.3147, 0.6025, 0.3147, 0.6025, 0.3219, 0.4792, 0.3219, 0.6025, 0.3219, 0.6025, 0.329, 0.4792, 0.329, 0.3955, 0.5577, 0.3078, 0.5577, 0.3078, 0.4293, 0.7438, 0.9016, 0.7668, 0.9454, 0.6648, 0.989, 0.02053, 0.9018, 0.1483, 0.9023, 0.15, 0.9902, 0.3823, 0.6582, 0.03403, 0.6582, 0.03661, 0.567, 0.02873, 0.1601, 0.02992, 0.03949, 0.05038, 0.03946, 0.4729, 0.04504, 0.4678, 0.1629, 0.4473, 0.1624, 0.4472, 0.1724, 0.4676, 0.1725, 0.4676, 0.1816, 0.4731, 0.03704, 0.4526, 0.03677, 0.4526, 0.02896, 0.02992, 0.02558, 0.05034, 0.02554, 0.05029, 0.03273, 0.4473, 0.1624, 0.4678, 0.1629, 0.4676, 0.1725, 0.4729, 0.04504, 0.4524, 0.04423, 0.4526, 0.03677, 0.9083, 0.7923, 0.8039, 0.7925, 0.8039, 0.7337, 0.06131, 0.1744, 0.05176, 0.1699, 0.05601, 0.1626, 0.1374, 0.1739, 0.1927, 0.1676, 0.3422, 0.1694, 0.06389, 0.7779, 0.06381, 0.7669, 0.1581, 0.7705, 0.1366, 0.1517, 0.1487, 0.1327, 0.1548, 0.1401, 0.1581, 0.7705, 0.2533, 0.7828, 0.2525, 0.7908, 0.1921, 0.1491, 0.1892, 0.1583, 0.1648, 0.1598, 0.2814, 0.804, 0.2631, 0.8005, 0.2591, 0.7539, 0.1581, 0.7705, 0.1537, 0.7521, 0.2591, 0.7539, 0.804, 0.709, 0.9078, 0.7089, 0.9079, 0.7341, 0.9084, 0.8033, 0.8038, 0.8033, 0.8039, 0.7925, 0.1039, 0.7041, 0.1545, 0.7039, 0.1593, 0.7237, 0.03556, 0.6819, 0.04955, 0.6869, 0.05004, 0.7314, 0.0668, 0.04933, 0.06727, 0.06593, 0.05507, 0.06064, 0.1316, 0.1686, 0.119, 0.1568, 0.1184, 0.05749, 0.1371, 0.0368, 0.1388, 0.03183, 0.3638, 0.03181, 0.2378, 0.7093, 0.2256, 0.7197, 0.2208, 0.7137, 0.1284, 0.7441, 0.1537, 0.7521, 0.1011, 0.7549, 0.3636, 0.1692, 0.4398, 0.1677, 0.4353, 0.174, 0.1371, 0.0368, 0.05924, 0.03873, 0.06313, 0.0319, 0.4352, 0.1613, 0.4398, 0.1677, 0.3636, 0.1692, 0.4349, 0.1944, 0.06203, 0.1947, 0.1374, 0.1739, 0.06339, 0.01142, 0.4399, 0.01251, 0.3638, 0.03181, 0.04091, 0.5578, 0.04141, 0.4294, 0.127, 0.4293, 0.9785, 0.8997, 0.9852, 0.987, 0.881, 0.9451, 0.2975, 0.5531, 0.1373, 0.5531, 0.1373, 0.4351, 0.7556, 0.9003, 0.8931, 0.8999, 0.8698, 0.9443, 0.3078, 0.5577, 0.2975, 0.5531, 0.2975, 0.4351, 0.7556, 0.9003, 0.778, 0.9446, 0.7668, 0.9454, 0.1373, 0.5531, 0.127, 0.5578, 0.127, 0.4293, 0.8931, 0.8999, 0.9048, 0.9009, 0.881, 0.9451, 0.4106, 0.9027, 0.4871, 0.9014, 0.4919, 0.9895, 0.1754, 0.9027, 0.2504, 0.9034, 0.2744, 0.9475, 0.3994, 0.9021, 0.3772, 0.9464, 0.2854, 0.9467, 0.3994, 0.9021, 0.4106, 0.9027, 0.3882, 0.947, 0.2616, 0.9027, 0.2854, 0.9467, 0.2744, 0.9475, 0.9966, 0.9876, 0.9852, 0.987, 0.9785, 0.8997, 0.1595, 0.9897, 0.15, 0.9902, 0.1483, 0.9023, 0.01659, 0.9897, 0.006437, 0.99, 0.01001, 0.9016, 0.2851, 0.9918, 0.3778, 0.9914, 0.3794, 0.997, 0.7649, 0.9938, 0.658, 0.9951, 0.6648, 0.989, 0.9852, 0.987, 0.9913, 0.993, 0.8835, 0.9937, 0.8824, 0.9876, 0.8835, 0.9937, 0.8729, 0.9964, 0.8706, 0.9896, 0.8729, 0.9964, 0.7754, 0.9964, 0.766, 0.9877, 0.7777, 0.9897, 0.7754, 0.9964, 0.5113, 0.9951, 0.5123, 0.9896, 0.6407, 0.9895, 0.391, 0.9951, 0.3894, 0.9897, 0.4919, 0.9895, 0.3794, 0.997, 0.3778, 0.9914, 0.3894, 0.9897, 0.2717, 0.9955, 0.2735, 0.9902, 0.2851, 0.9918, 0.1707, 0.9906, 0.2735, 0.9902, 0.2717, 0.9955, 0.4762, 0.8926, 0.3981, 0.8612, 0.4089, 0.8196, 0.4856, 0.8939, 0.4762, 0.8926, 0.4846, 0.832, 0.6327, 0.8973, 0.6252, 0.8977, 0.6206, 0.8184, 0.7379, 0.8792, 0.7163, 0.8649, 0.7257, 0.8601, 0.854, 0.8589, 0.8449, 0.8538, 0.8617, 0.8363, 0.9683, 0.8532, 0.9593, 0.8549, 0.9483, 0.8125, 0.1629, 0.8897, 0.1508, 0.8898, 0.146, 0.852, 0.376, 0.8754, 0.369, 0.8679, 0.3898, 0.8569, 0.8605, 0.4608, 0.9745, 0.4615, 0.9175, 0.5504, 0.746, 0.8719, 0.7257, 0.8601, 0.8617, 0.8363, 0.7927, 0.6359, 0.8069, 0.6254, 0.8141, 0.6849, 0.5511, 0.7121, 0.5843, 0.6846, 0.6097, 0.7132, 0.6253, 0.7378, 0.6326, 0.707, 0.7495, 0.739, 0.6577, 0.5279, 0.658, 0.5155, 0.7372, 0.5111, 0.5984, 0.5018, 0.5734, 0.4668, 0.5982, 0.4522, 0.5734, 0.4668, 0.5198, 0.3818, 0.5391, 0.3707, 0.5982, 0.4522, 0.5905, 0.4318, 0.6164, 0.4356, 0.5326, 0.435, 0.5148, 0.4469, 0.4917, 0.3942, 0.5905, 0.4006, 0.5502, 0.3608, 0.5596, 0.349, 0.5363, 0.3567, 0.5099, 0.3722, 0.511, 0.3551, 0.5099, 0.3722, 0.5363, 0.3567, 0.5391, 0.3707, 0.4721, 0.4522, 0.4767, 0.3971, 0.4917, 0.3942, 0.006437, 0.99, 0.01659, 0.9897, 0.01539, 0.9955, 0.15, 0.9902, 0.1556, 0.996, 0.01539, 0.9955, 0.7163, 0.8649, 0.7024, 0.808, 0.7116, 0.7995, 0.2708, 0.8574, 0.2637, 0.8639, 0.2401, 0.8507, 0.8706, 0.9896, 0.7777, 0.9897, 0.778, 0.9446, 0.778, 0.9446, 0.7777, 0.9897, 0.766, 0.9877, 0.8824, 0.9876, 0.8706, 0.9896, 0.8698, 0.9443, 0.3772, 0.9464, 0.3778, 0.9914, 0.2851, 0.9918, 0.3894, 0.9897, 0.3778, 0.9914, 0.3772, 0.9464, 0.2854, 0.9467, 0.2851, 0.9918, 0.2735, 0.9902, 0.6381, 0.9011, 0.6407, 0.9895, 0.5123, 0.9896, 0.9811, 0.7322, 0.9918, 0.7596, 0.9753, 0.7624, 0.9755, 0.7344, 0.9531, 0.7342, 0.9532, 0.7282, 0.9753, 0.7624, 0.9528, 0.7622, 0.9531, 0.7342, 0.9751, 0.7814, 0.9527, 0.7812, 0.9528, 0.7716, 0.975, 0.7896, 0.9526, 0.7894, 0.9527, 0.7812, 0.9752, 0.7718, 0.9528, 0.7716, 0.9528, 0.7622, 0.9476, 0.7319, 0.9531, 0.7342, 0.9528, 0.7622, 0.6889, 0.6505, 0.683, 0.6413, 0.7433, 0.6416, 0.7434, 0.6152, 0.6831, 0.6148, 0.6892, 0.6057, 0.6079, 0.632, 0.6079, 0.6238, 0.6189, 0.6239, 0.7373, 0.6325, 0.689, 0.6322, 0.6891, 0.624, 0.6781, 0.6322, 0.6781, 0.624, 0.6891, 0.624, 0.6671, 0.6322, 0.6189, 0.632, 0.6189, 0.6239, 0.689, 0.6322, 0.7373, 0.6325, 0.7433, 0.6416, 0.7373, 0.6243, 0.6891, 0.624, 0.6831, 0.6148, 0.7373, 0.6325, 0.7373, 0.6243, 0.7483, 0.6243, 0.6671, 0.6322, 0.6672, 0.624, 0.6781, 0.624, 0.03403, 0.6582, 0.0243, 0.6529, 0.02429, 0.5739, 0.3927, 0.5748, 0.3927, 0.6519, 0.3823, 0.6582, 0.2223, 0.6856, 0.2451, 0.7111, 0.2323, 0.7031, 0.1284, 0.7441, 0.1138, 0.735, 0.1593, 0.7237, 0.1545, 0.7039, 0.1595, 0.7025, 0.1643, 0.7242, 0.1545, 0.7425, 0.1505, 0.739, 0.1593, 0.7237, 0.3805, 0.8085, 0.396, 0.8274, 0.3955, 0.8296, 0.6663, 0.4898, 0.6455, 0.4489, 0.6711, 0.4425, 0.6455, 0.4489, 0.6419, 0.3895, 0.6711, 0.4425, 0.6419, 0.3895, 0.6984, 0.3857, 0.6711, 0.4425, 0.7275, 0.45, 0.7011, 0.4919, 0.6711, 0.4425, 0.6984, 0.3857, 0.7275, 0.45, 0.6711, 0.4425, 0.7011, 0.4919, 0.6663, 0.4898, 0.6711, 0.4425, 0.4089, 0.8196, 0.3898, 0.8569, 0.3955, 0.8296, 0.3955, 0.8296, 0.3898, 0.8569, 0.3465, 0.8283, 0.3955, 0.8296, 0.3465, 0.8283, 0.3805, 0.8085, 0.7372, 0.5111, 0.7561, 0.5184, 0.7395, 0.5262, 0.747, 0.4879, 0.7539, 0.5048, 0.7372, 0.5111, 0.7395, 0.5262, 0.7561, 0.5184, 0.7598, 0.5407, 0.7561, 0.5184, 0.7869, 0.5117, 0.7598, 0.5407, 0.8149, 0.6015, 0.62, 0.5821, 0.7745, 0.5709, 0.7745, 0.5709, 0.62, 0.5821, 0.7598, 0.5407, 0.8061, 0.5562, 0.8149, 0.6015, 0.7745, 0.5709, 0.7869, 0.5117, 0.8221, 0.5289, 0.7598, 0.5407, 0.8221, 0.5289, 0.8061, 0.5562, 0.7598, 0.5407, 0.9755, 0.7344, 0.9811, 0.7322, 0.9753, 0.7624, 0.9364, 0.7591, 0.9528, 0.7622, 0.9385, 0.767, 0.9756, 0.7284, 0.9755, 0.7344, 0.9532, 0.7282, 0.9755, 0.7344, 0.9753, 0.7624, 0.9531, 0.7342, 0.9752, 0.7718, 0.9751, 0.7814, 0.9528, 0.7716, 0.9751, 0.7814, 0.975, 0.7896, 0.9527, 0.7812, 0.9753, 0.7624, 0.9752, 0.7718, 0.9528, 0.7622, 0.9895, 0.7675, 0.9803, 0.7703, 0.9753, 0.7624, 0.9528, 0.7622, 0.9477, 0.77, 0.9385, 0.767, 0.9918, 0.7596, 0.9895, 0.7675, 0.9753, 0.7624, 0.9364, 0.7591, 0.9476, 0.7319, 0.9528, 0.7622, 0.9811, 0.7322, 0.9918, 0.7596, 0.9753, 0.7624, 0.9755, 0.7344, 0.9531, 0.7342, 0.9532, 0.7282, 0.9753, 0.7624, 0.9528, 0.7622, 0.9531, 0.7342, 0.9751, 0.7814, 0.9527, 0.7812, 0.9528, 0.7716, 0.975, 0.7896, 0.9526, 0.7894, 0.9527, 0.7812, 0.9752, 0.7718, 0.9528, 0.7716, 0.9528, 0.7622, 0.9476, 0.7319, 0.9531, 0.7342, 0.9528, 0.7622, 0.6025, 0.3005, 0.4792, 0.3076, 0.4792, 0.3005, 0.6025, 0.3076, 0.4792, 0.3147, 0.4792, 0.3076, 0.6025, 0.3147, 0.4792, 0.3219, 0.4792, 0.3147, 0.6025, 0.3219, 0.4792, 0.329, 0.4792, 0.3219, 0.9755, 0.7344, 0.9811, 0.7322, 0.9753, 0.7624, 0.9364, 0.7591, 0.9528, 0.7622, 0.9385, 0.767, 0.9756, 0.7284, 0.9755, 0.7344, 0.9532, 0.7282, 0.9755, 0.7344, 0.9753, 0.7624, 0.9531, 0.7342, 0.9752, 0.7718, 0.9751, 0.7814, 0.9528, 0.7716, 0.9751, 0.7814, 0.975, 0.7896, 0.9527, 0.7812, 0.9753, 0.7624, 0.9752, 0.7718, 0.9528, 0.7622, 0.9895, 0.7675, 0.9803, 0.7703, 0.9753, 0.7624, 0.9528, 0.7622, 0.9477, 0.77, 0.9385, 0.767, 0.9918, 0.7596, 0.9895, 0.7675, 0.9753, 0.7624, 0.9364, 0.7591, 0.9476, 0.7319, 0.9528, 0.7622, 0.6025, 0.3005, 0.6025, 0.3076, 0.4792, 0.3076, 0.6025, 0.3076, 0.6025, 0.3147, 0.4792, 0.3147, 0.6025, 0.3147, 0.6025, 0.3219, 0.4792, 0.3219, 0.6025, 0.3219, 0.6025, 0.329, 0.4792, 0.329, 0.9811, 0.7322, 0.9918, 0.7596, 0.9753, 0.7624, 0.9755, 0.7344, 0.9531, 0.7342, 0.9532, 0.7282, 0.9753, 0.7624, 0.9528, 0.7622, 0.9531, 0.7342, 0.9751, 0.7814, 0.9527, 0.7812, 0.9528, 0.7716, 0.975, 0.7896, 0.9526, 0.7894, 0.9527, 0.7812, 0.9752, 0.7718, 0.9528, 0.7716, 0.9528, 0.7622, 0.9476, 0.7319, 0.9531, 0.7342, 0.9528, 0.7622, 0.9755, 0.7344, 0.9811, 0.7322, 0.9753, 0.7624, 0.9364, 0.7591, 0.9528, 0.7622, 0.9385, 0.767, 0.9756, 0.7284, 0.9755, 0.7344, 0.9532, 0.7282, 0.9755, 0.7344, 0.9753, 0.7624, 0.9531, 0.7342, 0.9752, 0.7718, 0.9751, 0.7814, 0.9528, 0.7716, 0.9751, 0.7814, 0.975, 0.7896, 0.9527, 0.7812, 0.9753, 0.7624, 0.9752, 0.7718, 0.9528, 0.7622, 0.9895, 0.7675, 0.9803, 0.7703, 0.9753, 0.7624, 0.9528, 0.7622, 0.9477, 0.77, 0.9385, 0.767, 0.9918, 0.7596, 0.9895, 0.7675, 0.9753, 0.7624, 0.9364, 0.7591, 0.9476, 0.7319, 0.9528, 0.7622, 0.9811, 0.7322, 0.9918, 0.7596, 0.9753, 0.7624, 0.9755, 0.7344, 0.9531, 0.7342, 0.9532, 0.7282, 0.9753, 0.7624, 0.9528, 0.7622, 0.9531, 0.7342, 0.9751, 0.7814, 0.9527, 0.7812, 0.9528, 0.7716, 0.975, 0.7896, 0.9526, 0.7894, 0.9527, 0.7812, 0.9752, 0.7718, 0.9528, 0.7716, 0.9528, 0.7622, 0.9476, 0.7319, 0.9531, 0.7342, 0.9528, 0.7622, 0.9238, 0.05735, 0.9245, 0.2254, 0.8344, 0.05742, 0.3962, 0.3654, 0.3851, 0.3762, 0.3968, 0.2563, 0.9238, 0.05735, 0.8296, 0.04191, 0.9312, 0.008546, 0.5428, 0.06533, 0.4921, 0.2243, 0.4922, 0.05759, 0.5549, 0.2257, 0.6504, 0.2391, 0.5482, 0.2755, 0.9364, 0.2168, 0.9871, 0.06031, 0.9871, 0.2234, 0.5557, 0.0576, 0.534, 0.01079, 0.5467, 0.008676, 0.9312, 0.008546, 0.9449, 0.01083, 0.9238, 0.05735, 0.5428, 0.2176, 0.493, 0.2352, 0.4921, 0.2243, 0.9245, 0.2254, 0.9444, 0.2728, 0.9301, 0.2751, 0.5428, 0.06533, 0.4922, 0.05759, 0.4933, 0.04865, 0.986, 0.04856, 0.9871, 0.06031, 0.9364, 0.06637, 0.5428, 0.2176, 0.5549, 0.2257, 0.5346, 0.2731, 0.9364, 0.2168, 0.9871, 0.2234, 0.9862, 0.2349, 0.426, 0.4109, 0.2965, 0.4197, 0.4238, 0.4017, 0.03573, 0.4107, 0.02566, 0.404, 0.03858, 0.4021, 0.02566, 0.404, 0.02102, 0.3949, 0.0301, 0.3931, 0.02102, 0.3949, 0.03099, 0.227, 0.0301, 0.3931, 0.02108, 0.227, 0.0257, 0.2155, 0.03099, 0.227, 0.0257, 0.2155, 0.03659, 0.2076, 0.03836, 0.2179, 0.03659, 0.2076, 0.1626, 0.2145, 0.03836, 0.2179, 0.4252, 0.2075, 0.4369, 0.2155, 0.4243, 0.2179, 0.4369, 0.2155, 0.4319, 0.2285, 0.4243, 0.2179, 0.4412, 0.2277, 0.4318, 0.3913, 0.4319, 0.2285, 0.4418, 0.3919, 0.4367, 0.4039, 0.4318, 0.3913, 0.4367, 0.4039, 0.4238, 0.4017, 0.4318, 0.3913, 0.4367, 0.4039, 0.426, 0.4109, 0.4238, 0.4017, 0.4369, 0.2155, 0.4412, 0.2277, 0.4319, 0.2285, 0.0257, 0.2155, 0.03836, 0.2179, 0.03099, 0.227, 0.02566, 0.404, 0.0301, 0.3931, 0.03858, 0.4021, 0.6434, 0.2246, 0.5549, 0.2257, 0.6429, 0.05724, 0.1566, 0.3695, 0.07807, 0.2457, 0.1567, 0.2542, 0.1652, 0.4196, 0.03858, 0.4021, 0.1604, 0.4094, 0.2858, 0.208, 0.2961, 0.2061, 0.3011, 0.2145, 0.8344, 0.2244, 0.8217, 0.2181, 0.8216, 0.06404, 0.2965, 0.4197, 0.2886, 0.4089, 0.2927, 0.401, 0.66, 0.218, 0.6434, 0.2246, 0.6429, 0.05724, 0.6599, 0.06415, 0.6429, 0.05724, 0.65, 0.04187, 0.8217, 0.2181, 0.8344, 0.2244, 0.8296, 0.2391, 0.1731, 0.4089, 0.1652, 0.4196, 0.1604, 0.4094, 0.8217, 0.2181, 0.6599, 0.06415, 0.8216, 0.06404, 0.3055, 0.3694, 0.1567, 0.2542, 0.3061, 0.2542, 0.8216, 0.06404, 0.6599, 0.06415, 0.8296, 0.04191, 0.66, 0.218, 0.8296, 0.2391, 0.6504, 0.2391, 0.2886, 0.4089, 0.1694, 0.4011, 0.2927, 0.401, 0.694, 0.3159, 0.7844, 0.3229, 0.6938, 0.3229, 0.7992, 0.2509, 0.7918, 0.2721, 0.6811, 0.2509, 0.8344, 0.2244, 0.9245, 0.2254, 0.8296, 0.2391, 0.6434, 0.2246, 0.66, 0.218, 0.6504, 0.2391, 0.8019, 0.272, 0.7918, 0.2721, 0.7992, 0.2509, 0.6811, 0.2509, 0.6786, 0.2719, 0.5482, 0.2755, 0.6804, 0.02679, 0.7944, 0.006308, 0.7995, 0.02679, 0.8344, 0.05742, 0.8216, 0.06404, 0.8296, 0.04191, 0.6429, 0.05724, 0.5557, 0.0576, 0.65, 0.04187, 0.7995, 0.02679, 0.8039, 0.009525, 0.9312, 0.008546, 0.5467, 0.008676, 0.674, 0.009785, 0.6804, 0.02679, 0.7995, 0.02679, 0.7944, 0.006308, 0.8039, 0.009525, 0.674, 0.009785, 0.6834, 0.006029, 0.6804, 0.02679, 0.5557, 0.0576, 0.5428, 0.06533, 0.534, 0.01079, 0.5549, 0.2257, 0.5482, 0.2755, 0.5346, 0.2731, 0.9449, 0.01083, 0.9364, 0.06637, 0.9238, 0.05735, 0.9245, 0.2254, 0.9364, 0.2168, 0.9444, 0.2728, 0.1698, 0.2228, 0.1626, 0.2145, 0.1776, 0.2171, 0.6866, 0.2721, 0.7918, 0.2721, 0.6865, 0.3084, 0.8313, 0.3156, 0.7951, 0.3231, 0.795, 0.3159, 0.2931, 0.2227, 0.1698, 0.2228, 0.284, 0.2169, 0.6811, 0.2509, 0.6866, 0.2721, 0.6786, 0.2719, 0.7992, 0.2509, 0.9301, 0.2751, 0.8019, 0.272, 0.2961, 0.2061, 0.4252, 0.2075, 0.3011, 0.2145, 0.168, 0.2064, 0.1761, 0.2084, 0.1626, 0.2145, 0.6863, 0.3703, 0.6863, 0.3304, 0.7919, 0.3703, 0.2858, 0.208, 0.3011, 0.2145, 0.284, 0.2169, 0.3011, 0.2145, 0.2931, 0.2227, 0.284, 0.2169, 0.1626, 0.2145, 0.1761, 0.2084, 0.1776, 0.2171, 0.6471, 0.3143, 0.6831, 0.323, 0.6431, 0.3227, 0.6938, 0.3229, 0.6834, 0.3158, 0.694, 0.3159, 0.7844, 0.3159, 0.7951, 0.3231, 0.7844, 0.3229, 0.65, 0.04187, 0.7995, 0.02679, 0.8296, 0.04191, 0.5557, 0.0576, 0.5467, 0.008676, 0.65, 0.04187, 0.9238, 0.05735, 0.8344, 0.05742, 0.8296, 0.04191, 0.8296, 0.04191, 0.7995, 0.02679, 0.9312, 0.008546, 0.5467, 0.008676, 0.6804, 0.02679, 0.65, 0.04187, 0.8296, 0.2391, 0.7992, 0.2509, 0.6504, 0.2391, 0.9245, 0.2254, 0.9301, 0.2751, 0.8296, 0.2391, 0.9301, 0.2751, 0.7992, 0.2509, 0.8296, 0.2391, 0.6504, 0.2391, 0.6811, 0.2509, 0.5482, 0.2755, 0.5549, 0.2257, 0.6434, 0.2246, 0.6504, 0.2391, 0.792, 0.3084, 0.694, 0.3159, 0.6865, 0.3084, 0.6863, 0.3304, 0.6938, 0.3229, 0.7919, 0.3304, 0.6938, 0.3229, 0.6831, 0.323, 0.6834, 0.3158, 0.792, 0.3084, 0.7844, 0.3159, 0.694, 0.3159, 0.6938, 0.3229, 0.7844, 0.3229, 0.7919, 0.3304, 0.4238, 0.4017, 0.3008, 0.4093, 0.3851, 0.3762, 0.3008, 0.4093, 0.2927, 0.401, 0.3055, 0.3694, 0.2927, 0.401, 0.1566, 0.3695, 0.3055, 0.3694, 0.1694, 0.4011, 0.1604, 0.4094, 0.1566, 0.3695, 0.1604, 0.4094, 0.0784, 0.3761, 0.1566, 0.3695, 0.0301, 0.3931, 0.06592, 0.3655, 0.0784, 0.3761, 0.0301, 0.3931, 0.06608, 0.2561, 0.06592, 0.3655, 0.03836, 0.2179, 0.07807, 0.2457, 0.06608, 0.2561, 0.03836, 0.2179, 0.1626, 0.2145, 0.07807, 0.2457, 0.1698, 0.2228, 0.3061, 0.2542, 0.1567, 0.2542, 0.2931, 0.2227, 0.3011, 0.2145, 0.3061, 0.2542, 0.3011, 0.2145, 0.386, 0.245, 0.3061, 0.2542, 0.4319, 0.2285, 0.3968, 0.2563, 0.386, 0.245, 0.4319, 0.2285, 0.3962, 0.3654, 0.3968, 0.2563, 0.4318, 0.3913, 0.3851, 0.3762, 0.3962, 0.3654, 0.3851, 0.3762, 0.3055, 0.3694, 0.386, 0.245, 0.0784, 0.3761, 0.06608, 0.2561, 0.07807, 0.2457, 0.1626, 0.2145, 0.1567, 0.2542, 0.07807, 0.2457, 0.1626, 0.2145, 0.1698, 0.2228, 0.1567, 0.2542, 0.3011, 0.2145, 0.4243, 0.2179, 0.386, 0.245, 0.3008, 0.4093, 0.3055, 0.3694, 0.3851, 0.3762, 0.1604, 0.4094, 0.03858, 0.4021, 0.0784, 0.3761, 0.5549, 0.2257, 0.5428, 0.2176, 0.5557, 0.0576, 0.9238, 0.05735, 0.9364, 0.06637, 0.9245, 0.2254, 0.9245, 0.2254, 0.8344, 0.2244, 0.8344, 0.05742, 0.3851, 0.3762, 0.386, 0.245, 0.3968, 0.2563, 0.5428, 0.06533, 0.5428, 0.2176, 0.4921, 0.2243, 0.9364, 0.2168, 0.9364, 0.06637, 0.9871, 0.06031, 0.2965, 0.4197, 0.3008, 0.4093, 0.4238, 0.4017, 0.02102, 0.3949, 0.02108, 0.227, 0.03099, 0.227, 0.03659, 0.2076, 0.168, 0.2064, 0.1626, 0.2145, 0.4412, 0.2277, 0.4418, 0.3919, 0.4318, 0.3913, 0.5549, 0.2257, 0.5557, 0.0576, 0.6429, 0.05724, 0.1566, 0.3695, 0.0784, 0.3761, 0.07807, 0.2457, 0.1652, 0.4196, 0.03573, 0.4107, 0.03858, 0.4021, 0.8216, 0.06404, 0.8344, 0.05742, 0.8344, 0.2244, 0.2927, 0.401, 0.3008, 0.4093, 0.2965, 0.4197, 0.6429, 0.05724, 0.6599, 0.06415, 0.66, 0.218, 0.1604, 0.4094, 0.1694, 0.4011, 0.1731, 0.4089, 0.8217, 0.2181, 0.66, 0.218, 0.6599, 0.06415, 0.3055, 0.3694, 0.1566, 0.3695, 0.1567, 0.2542, 0.6599, 0.06415, 0.65, 0.04187, 0.8296, 0.04191, 0.66, 0.218, 0.8217, 0.2181, 0.8296, 0.2391, 0.2886, 0.4089, 0.1731, 0.4089, 0.1694, 0.4011, 0.694, 0.3159, 0.7844, 0.3159, 0.7844, 0.3229, 0.7918, 0.2721, 0.6866, 0.2721, 0.6811, 0.2509, 0.6804, 0.02679, 0.6834, 0.006029, 0.7944, 0.006308, 0.7918, 0.2721, 0.792, 0.3084, 0.6865, 0.3084, 0.8313, 0.3156, 0.835, 0.3241, 0.7951, 0.3231, 0.1698, 0.2228, 0.1776, 0.2171, 0.284, 0.2169, 0.4252, 0.2075, 0.4243, 0.2179, 0.3011, 0.2145, 0.6863, 0.3304, 0.7919, 0.3304, 0.7919, 0.3703, 0.6471, 0.3143, 0.6834, 0.3158, 0.6831, 0.323, 0.7844, 0.3159, 0.795, 0.3159, 0.7951, 0.3231, 0.65, 0.04187, 0.6804, 0.02679, 0.7995, 0.02679, 0.7992, 0.2509, 0.6811, 0.2509, 0.6504, 0.2391, 0.2927, 0.401, 0.1694, 0.4011, 0.1566, 0.3695, 0.0784, 0.3761, 0.03858, 0.4021, 0.0301, 0.3931, 0.0301, 0.3931, 0.03099, 0.227, 0.06608, 0.2561, 0.06608, 0.2561, 0.03099, 0.227, 0.03836, 0.2179, 0.1698, 0.2228, 0.2931, 0.2227, 0.3061, 0.2542, 0.386, 0.245, 0.4243, 0.2179, 0.4319, 0.2285, 0.4319, 0.2285, 0.4318, 0.3913, 0.3962, 0.3654, 0.4318, 0.3913, 0.4238, 0.4017, 0.3851, 0.3762, 0.3055, 0.3694, 0.3061, 0.2542, 0.386, 0.245, 0.0784, 0.3761, 0.06592, 0.3655, 0.06608, 0.2561, 0.5428, 0.2176, 0.5428, 0.06533, 0.5557, 0.0576, 0.9364, 0.06637, 0.9364, 0.2168, 0.9245, 0.2254, 0.7372, 0.6507, 0.7433, 0.6416, 0.6889, 0.6505, 0.7375, 0.606, 0.6892, 0.6057, 0.7434, 0.6152, 0.6189, 0.632, 0.6189, 0.6239, 0.6079, 0.632, 0.7373, 0.6325, 0.7373, 0.6243, 0.6891, 0.624, 0.689, 0.6322, 0.6891, 0.624, 0.6781, 0.6322, 0.6671, 0.6322, 0.6672, 0.624, 0.6189, 0.6239, 0.683, 0.6413, 0.7433, 0.6416, 0.689, 0.6322, 0.7434, 0.6152, 0.6831, 0.6148, 0.7373, 0.6243, 0.7483, 0.6325, 0.7483, 0.6243, 0.7373, 0.6325, 0.6781, 0.6322, 0.6781, 0.624, 0.6671, 0.6322, 0.6889, 0.6505, 0.7433, 0.6416, 0.683, 0.6413, 0.7434, 0.6152, 0.6892, 0.6057, 0.6831, 0.6148, 0.6079, 0.632, 0.6189, 0.6239, 0.6079, 0.6238, 0.7373, 0.6325, 0.6891, 0.624, 0.689, 0.6322, 0.6781, 0.6322, 0.6891, 0.624, 0.6781, 0.624, 0.6671, 0.6322, 0.6189, 0.6239, 0.6189, 0.632, 0.689, 0.6322, 0.7433, 0.6416, 0.7373, 0.6325, 0.7373, 0.6243, 0.6831, 0.6148, 0.6891, 0.624, 0.7373, 0.6325, 0.7483, 0.6243, 0.7373, 0.6243, 0.6671, 0.6322, 0.6781, 0.624, 0.6672, 0.624, 0.7372, 0.5111, 0.7539, 0.5048, 0.7561, 0.5184])
me_hardwarekit.materials.append(mat_hardwarekit)
me_hardwarekit.use_remesh_preserve_volume = False
me_hardwarekit.use_remesh_preserve_attributes = False
me_hardwarekit.use_mirror_vertex_groups = False
me_hardwarekit.update()

# ---- objects
ob_hardwarekit = bpy.data.objects.new('HardwareKit', me_hardwarekit)

# ---- transforms, parenting, visibility, modifiers, constraints
ob_hardwarekit.location = (0.0, 0.0, 0.0)
ob_hardwarekit.lineart.crease_threshold = 0.0

# ---- collection membership
col_collection_1.objects.link(ob_hardwarekit)

# ---- scene / render settings (as saved in the file)
scene.frame_start = 1; scene.frame_end = 250; scene.frame_set(1)
scene.render.engine = 'BLENDER_EEVEE_NEXT'
scene.render.resolution_percentage = 50
scene.render.dither_intensity = 0.0
scene.cycles.use_denoising = False
scene.cycles.samples = 128
scene.cycles.sampling_pattern = 'TABULATED_SOBOL'
scene.cycles.light_sampling_threshold = 0.0
scene.cycles.use_adaptive_sampling = False
scene.cycles.use_light_tree = False
scene.cycles.blur_glossy = 0.0
scene.cycles.sample_clamp_indirect = 0.0
scene.view_settings.view_transform = 'Standard'
bpy.context.view_layer.update()

# ---- added for rendering (the .blend has no active camera and no usable light): camera, sun
cam_auto = bpy.data.cameras.new('AutoCamera')
cam_auto.lens = 50.0
cam_auto.sensor_width = 36.0
cam_auto.clip_end = 1000.0
ob_auto_camera = bpy.data.objects.new('AutoCamera', cam_auto)
scene.collection.objects.link(ob_auto_camera)
ob_auto_camera.location = (0.968927, -1.16271, 0.869411)
ob_auto_camera.rotation_euler = (1.09748, -7.21219e-08, 0.694738)
scene.camera = ob_auto_camera
light_auto_sun = bpy.data.lights.new('AutoSun', 'SUN')
light_auto_sun.energy = 3.0
light_auto_sun.angle = 0.0523599
ob_auto_sun = bpy.data.objects.new('AutoSun', light_auto_sun)
scene.collection.objects.link(ob_auto_sun)
ob_auto_sun.rotation_euler = (0.872665, 0.174533, 0.523599)
bpy.context.view_layer.update()
